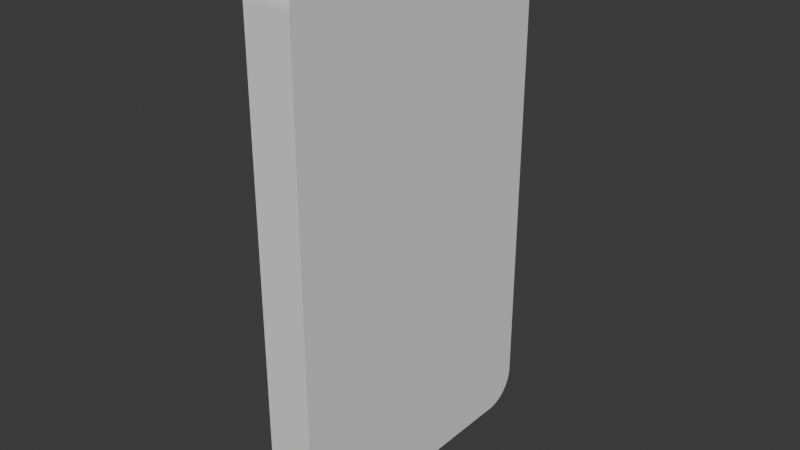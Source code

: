 # Source: Phone.blend  (saved by Blender 4.0.36; exported with 4.5.12 LTS)
import bpy
from mathutils import Matrix  # noqa: F401  (used for matrix-valued properties, if any)

bpy.ops.wm.read_factory_settings(use_empty=True)
scene = bpy.context.scene
scene.name = 'Scene'

# ---- collections
col_collection = bpy.data.collections.new('Collection'); scene.collection.children.link(col_collection)

# ---- world
world_world = bpy.data.worlds.new('World'); scene.world = world_world
world_world.use_nodes = True; world_world.node_tree.nodes.clear()
_N = world_world.node_tree.nodes; _L = world_world.node_tree.links
n0 = _N.new('ShaderNodeOutputWorld'); n0.name = 'World Output'; n0.location = (300, 300)
n1 = _N.new('ShaderNodeBackground'); n1.name = 'Background'; n1.location = (10, 300)
n1.inputs[0].default_value = (0.05088, 0.05088, 0.05088, 1.0)
_L.new(n1.outputs[0], n0.inputs[0])
n0.is_active_output = True
world_world.color = (0.05088, 0.05088, 0.05088)
world_world.use_sun_shadow = False
world_world.sun_shadow_jitter_overblur = 0.0

# ---- meshes
me_phone = bpy.data.meshes.new('phone')
me_phone.from_pydata([(0.08688, 0.5612, 2.458), (0.08688, 0.4384, 2.581), (0.08688, 0.5612, 2.462), (0.08688, 0.561, 2.466), (0.08688, 0.5607, 2.47), (0.08688, 0.5603, 2.474), (0.08688, 0.5597, 2.477), (0.08688, 0.5591, 2.481), (0.08688, 0.5583, 2.485), (0.08688, 0.5574, 2.489), (0.08688, 0.5564, 2.493), (0.08688, 0.5552, 2.496), (0.08688, 0.554, 2.5), (0.08688, 0.5526, 2.503), (0.08688, 0.5511, 2.507), (0.08688, 0.5495, 2.511), (0.08688, 0.5478, 2.514), (0.08688, 0.546, 2.517), (0.08688, 0.5441, 2.521), (0.08688, 0.5421, 2.524), (0.08688, 0.54, 2.527), (0.08688, 0.5378, 2.53), (0.08688, 0.5355, 2.534), (0.08688, 0.5331, 2.537), (0.08688, 0.5305, 2.539), (0.08688, 0.528, 2.542), (0.08688, 0.5253, 2.545), (0.08688, 0.5225, 2.548), (0.08688, 0.5196, 2.55), (0.08688, 0.5167, 2.553), (0.08688, 0.5137, 2.555), (0.08688, 0.5106, 2.558), (0.08688, 0.5075, 2.56), (0.08688, 0.5042, 2.562), (0.08688, 0.5009, 2.564), (0.08688, 0.4976, 2.566), (0.08688, 0.4942, 2.568), (0.08688, 0.4907, 2.569), (0.08688, 0.4872, 2.571), (0.08688, 0.4836, 2.572), (0.08688, 0.48, 2.574), (0.08688, 0.4764, 2.575), (0.08688, 0.4727, 2.576), (0.08688, 0.469, 2.577), (0.08688, 0.4652, 2.578), (0.08688, 0.4614, 2.579), (0.08688, 0.4576, 2.58), (0.08688, 0.4538, 2.58), (0.08688, 0.45, 2.581), (0.08688, 0.4461, 2.581), (0.08688, 0.4423, 2.581), (-0.08688, 0.4384, 2.581), (-0.08688, 0.5612, 2.458), (-0.08688, 0.4423, 2.581), (-0.08688, 0.4461, 2.581), (-0.08688, 0.45, 2.581), (-0.08688, 0.4538, 2.58), (-0.08688, 0.4576, 2.58), (-0.08688, 0.4614, 2.579), (-0.08688, 0.4652, 2.578), (-0.08688, 0.469, 2.577), (-0.08688, 0.4727, 2.576), (-0.08688, 0.4764, 2.575), (-0.08688, 0.48, 2.574), (-0.08688, 0.4836, 2.572), (-0.08688, 0.4872, 2.571), (-0.08688, 0.4907, 2.569), (-0.08688, 0.4942, 2.568), (-0.08688, 0.4976, 2.566), (-0.08688, 0.5009, 2.564), (-0.08688, 0.5042, 2.562), (-0.08688, 0.5075, 2.56), (-0.08688, 0.5106, 2.558), (-0.08688, 0.5137, 2.555), (-0.08688, 0.5167, 2.553), (-0.08688, 0.5196, 2.55), (-0.08688, 0.5225, 2.548), (-0.08688, 0.5253, 2.545), (-0.08688, 0.528, 2.542), (-0.08688, 0.5305, 2.539), (-0.08688, 0.5331, 2.537), (-0.08688, 0.5355, 2.534), (-0.08688, 0.5378, 2.53), (-0.08688, 0.54, 2.527), (-0.08688, 0.5421, 2.524), (-0.08688, 0.5441, 2.521), (-0.08688, 0.546, 2.517), (-0.08688, 0.5478, 2.514), (-0.08688, 0.5495, 2.511), (-0.08688, 0.5511, 2.507), (-0.08688, 0.5526, 2.503), (-0.08688, 0.554, 2.5), (-0.08688, 0.5552, 2.496), (-0.08688, 0.5564, 2.493), (-0.08688, 0.5574, 2.489), (-0.08688, 0.5583, 2.485), (-0.08688, 0.5591, 2.481), (-0.08688, 0.5597, 2.477), (-0.08688, 0.5603, 2.474), (-0.08688, 0.5607, 2.47), (-0.08688, 0.561, 2.466), (-0.08688, 0.5612, 2.462), (0.08688, -0.4401, 2.581), (0.08688, -0.5612, 2.46), (0.08688, -0.4439, 2.581), (0.08688, -0.4477, 2.581), (0.08688, -0.4515, 2.581), (0.08688, -0.4553, 2.58), (0.08688, -0.459, 2.58), (0.08688, -0.4628, 2.579), (0.08688, -0.4665, 2.578), (0.08688, -0.4702, 2.577), (0.08688, -0.4739, 2.576), (0.08688, -0.4775, 2.575), (0.08688, -0.4811, 2.574), (0.08688, -0.4847, 2.573), (0.08688, -0.4882, 2.571), (0.08688, -0.4917, 2.57), (0.08688, -0.4951, 2.568), (0.08688, -0.4985, 2.566), (0.08688, -0.5018, 2.564), (0.08688, -0.505, 2.562), (0.08688, -0.5082, 2.56), (0.08688, -0.5113, 2.558), (0.08688, -0.5143, 2.556), (0.08688, -0.5173, 2.553), (0.08688, -0.5202, 2.551), (0.08688, -0.523, 2.548), (0.08688, -0.5258, 2.546), (0.08688, -0.5284, 2.543), (0.08688, -0.531, 2.54), (0.08688, -0.5334, 2.537), (0.08688, -0.5358, 2.534), (0.08688, -0.5381, 2.531), (0.08688, -0.5403, 2.528), (0.08688, -0.5424, 2.525), (0.08688, -0.5444, 2.522), (0.08688, -0.5462, 2.518), (0.08688, -0.548, 2.515), (0.08688, -0.5497, 2.512), (0.08688, -0.5513, 2.508), (0.08688, -0.5527, 2.505), (0.08688, -0.5541, 2.501), (0.08688, -0.5553, 2.497), (0.08688, -0.5564, 2.494), (0.08688, -0.5574, 2.49), (0.08688, -0.5583, 2.486), (0.08688, -0.5591, 2.483), (0.08688, -0.5597, 2.479), (0.08688, -0.5603, 2.475), (0.08688, -0.5607, 2.471), (0.08688, -0.561, 2.468), (0.08688, -0.5612, 2.464), (-0.08688, -0.5612, 2.46), (-0.08688, -0.4401, 2.581), (-0.08688, -0.5612, 2.464), (-0.08688, -0.561, 2.468), (-0.08688, -0.5607, 2.471), (-0.08688, -0.5603, 2.475), (-0.08688, -0.5597, 2.479), (-0.08688, -0.5591, 2.483), (-0.08688, -0.5583, 2.486), (-0.08688, -0.5574, 2.49), (-0.08688, -0.5564, 2.494), (-0.08688, -0.5553, 2.497), (-0.08688, -0.5541, 2.501), (-0.08688, -0.5527, 2.505), (-0.08688, -0.5513, 2.508), (-0.08688, -0.5497, 2.512), (-0.08688, -0.548, 2.515), (-0.08688, -0.5462, 2.518), (-0.08688, -0.5444, 2.522), (-0.08688, -0.5424, 2.525), (-0.08688, -0.5403, 2.528), (-0.08688, -0.5381, 2.531), (-0.08688, -0.5358, 2.534), (-0.08688, -0.5334, 2.537), (-0.08688, -0.531, 2.54), (-0.08688, -0.5284, 2.543), (-0.08688, -0.5258, 2.546), (-0.08688, -0.523, 2.548), (-0.08688, -0.5202, 2.551), (-0.08688, -0.5173, 2.553), (-0.08688, -0.5143, 2.556), (-0.08688, -0.5113, 2.558), (-0.08688, -0.5082, 2.56), (-0.08688, -0.505, 2.562), (-0.08688, -0.5018, 2.564), (-0.08688, -0.4985, 2.566), (-0.08688, -0.4951, 2.568), (-0.08688, -0.4917, 2.57), (-0.08688, -0.4882, 2.571), (-0.08688, -0.4847, 2.573), (-0.08688, -0.4811, 2.574), (-0.08688, -0.4775, 2.575), (-0.08688, -0.4739, 2.576), (-0.08688, -0.4702, 2.577), (-0.08688, -0.4665, 2.578), (-0.08688, -0.4628, 2.579), (-0.08688, -0.459, 2.58), (-0.08688, -0.4553, 2.58), (-0.08688, -0.4515, 2.581), (-0.08688, -0.4477, 2.581), (-0.08688, -0.4439, 2.581), (0.08688, 0.4369, 0.6444), (0.08688, 0.5612, 0.7688), (0.08688, 0.4408, 0.6445), (0.08688, 0.4447, 0.6446), (0.08688, 0.4486, 0.6449), (0.08688, 0.4524, 0.6454), (0.08688, 0.4563, 0.6459), (0.08688, 0.4602, 0.6466), (0.08688, 0.464, 0.6474), (0.08688, 0.4678, 0.6483), (0.08688, 0.4716, 0.6493), (0.08688, 0.4753, 0.6505), (0.08688, 0.479, 0.6517), (0.08688, 0.4826, 0.6531), (0.08688, 0.4863, 0.6546), (0.08688, 0.4898, 0.6562), (0.08688, 0.4933, 0.658), (0.08688, 0.4968, 0.6598), (0.08688, 0.5002, 0.6617), (0.08688, 0.5035, 0.6638), (0.08688, 0.5068, 0.6659), (0.08688, 0.51, 0.6681), (0.08688, 0.5131, 0.6705), (0.08688, 0.5161, 0.6729), (0.08688, 0.5191, 0.6755), (0.08688, 0.522, 0.6781), (0.08688, 0.5248, 0.6808), (0.08688, 0.5275, 0.6836), (0.08688, 0.5302, 0.6865), (0.08688, 0.5327, 0.6895), (0.08688, 0.5351, 0.6925), (0.08688, 0.5375, 0.6957), (0.08688, 0.5397, 0.6989), (0.08688, 0.5419, 0.7021), (0.08688, 0.5439, 0.7055), (0.08688, 0.5458, 0.7089), (0.08688, 0.5477, 0.7123), (0.08688, 0.5494, 0.7158), (0.08688, 0.551, 0.7194), (0.08688, 0.5525, 0.723), (0.08688, 0.5539, 0.7266), (0.08688, 0.5551, 0.7303), (0.08688, 0.5563, 0.7341), (0.08688, 0.5573, 0.7378), (0.08688, 0.5582, 0.7416), (0.08688, 0.559, 0.7455), (0.08688, 0.5597, 0.7493), (0.08688, 0.5603, 0.7532), (0.08688, 0.5607, 0.7571), (0.08688, 0.561, 0.761), (0.08688, 0.5612, 0.7649), (-0.08688, 0.5612, 0.7688), (-0.08688, 0.4369, 0.6444), (-0.08688, 0.5612, 0.7649), (-0.08688, 0.561, 0.761), (-0.08688, 0.5607, 0.7571), (-0.08688, 0.5603, 0.7532), (-0.08688, 0.5597, 0.7493), (-0.08688, 0.559, 0.7455), (-0.08688, 0.5582, 0.7416), (-0.08688, 0.5573, 0.7378), (-0.08688, 0.5563, 0.7341), (-0.08688, 0.5551, 0.7303), (-0.08688, 0.5539, 0.7266), (-0.08688, 0.5525, 0.723), (-0.08688, 0.551, 0.7194), (-0.08688, 0.5494, 0.7158), (-0.08688, 0.5477, 0.7123), (-0.08688, 0.5458, 0.7089), (-0.08688, 0.5439, 0.7055), (-0.08688, 0.5419, 0.7021), (-0.08688, 0.5397, 0.6989), (-0.08688, 0.5375, 0.6957), (-0.08688, 0.5351, 0.6925), (-0.08688, 0.5327, 0.6895), (-0.08688, 0.5302, 0.6865), (-0.08688, 0.5275, 0.6836), (-0.08688, 0.5248, 0.6808), (-0.08688, 0.522, 0.6781), (-0.08688, 0.5191, 0.6755), (-0.08688, 0.5161, 0.6729), (-0.08688, 0.5131, 0.6705), (-0.08688, 0.51, 0.6681), (-0.08688, 0.5068, 0.6659), (-0.08688, 0.5035, 0.6638), (-0.08688, 0.5002, 0.6617), (-0.08688, 0.4968, 0.6598), (-0.08688, 0.4933, 0.658), (-0.08688, 0.4898, 0.6562), (-0.08688, 0.4863, 0.6546), (-0.08688, 0.4826, 0.6531), (-0.08688, 0.479, 0.6517), (-0.08688, 0.4753, 0.6505), (-0.08688, 0.4716, 0.6493), (-0.08688, 0.4678, 0.6483), (-0.08688, 0.464, 0.6474), (-0.08688, 0.4602, 0.6466), (-0.08688, 0.4563, 0.6459), (-0.08688, 0.4524, 0.6454), (-0.08688, 0.4486, 0.6449), (-0.08688, 0.4447, 0.6446), (-0.08688, 0.4408, 0.6445), (0.08688, -0.5612, 0.7605), (0.08688, -0.4451, 0.6444), (0.08688, -0.5612, 0.7569), (0.08688, -0.561, 0.7532), (0.08688, -0.5607, 0.7496), (0.08688, -0.5603, 0.746), (0.08688, -0.5598, 0.7423), (0.08688, -0.5592, 0.7387), (0.08688, -0.5584, 0.7352), (0.08688, -0.5576, 0.7316), (0.08688, -0.5566, 0.7281), (0.08688, -0.5555, 0.7246), (0.08688, -0.5544, 0.7212), (0.08688, -0.5531, 0.7178), (0.08688, -0.5517, 0.7144), (0.08688, -0.5502, 0.7111), (0.08688, -0.5486, 0.7078), (0.08688, -0.5469, 0.7046), (0.08688, -0.5451, 0.7014), (0.08688, -0.5432, 0.6983), (0.08688, -0.5412, 0.6952), (0.08688, -0.5391, 0.6923), (0.08688, -0.5369, 0.6893), (0.08688, -0.5346, 0.6865), (0.08688, -0.5322, 0.6837), (0.08688, -0.5298, 0.681), (0.08688, -0.5272, 0.6784), (0.08688, -0.5246, 0.6759), (0.08688, -0.5219, 0.6734), (0.08688, -0.5191, 0.671), (0.08688, -0.5163, 0.6688), (0.08688, -0.5134, 0.6666), (0.08688, -0.5104, 0.6645), (0.08688, -0.5073, 0.6625), (0.08688, -0.5042, 0.6606), (0.08688, -0.5011, 0.6588), (0.08688, -0.4978, 0.6571), (0.08688, -0.4946, 0.6554), (0.08688, -0.4912, 0.6539), (0.08688, -0.4879, 0.6525), (0.08688, -0.4845, 0.6513), (0.08688, -0.481, 0.6501), (0.08688, -0.4775, 0.649), (0.08688, -0.474, 0.648), (0.08688, -0.4705, 0.6472), (0.08688, -0.4669, 0.6465), (0.08688, -0.4633, 0.6458), (0.08688, -0.4597, 0.6453), (0.08688, -0.4561, 0.6449), (0.08688, -0.4524, 0.6446), (0.08688, -0.4488, 0.6445), (-0.08688, -0.4451, 0.6444), (-0.08688, -0.5612, 0.7605), (-0.08688, -0.4488, 0.6445), (-0.08688, -0.4524, 0.6446), (-0.08688, -0.4561, 0.6449), (-0.08688, -0.4597, 0.6453), (-0.08688, -0.4633, 0.6458), (-0.08688, -0.4669, 0.6465), (-0.08688, -0.4705, 0.6472), (-0.08688, -0.474, 0.648), (-0.08688, -0.4775, 0.649), (-0.08688, -0.481, 0.6501), (-0.08688, -0.4845, 0.6513), (-0.08688, -0.4879, 0.6525), (-0.08688, -0.4912, 0.6539), (-0.08688, -0.4946, 0.6554), (-0.08688, -0.4978, 0.6571), (-0.08688, -0.5011, 0.6588), (-0.08688, -0.5042, 0.6606), (-0.08688, -0.5073, 0.6625), (-0.08688, -0.5104, 0.6645), (-0.08688, -0.5134, 0.6666), (-0.08688, -0.5163, 0.6688), (-0.08688, -0.5191, 0.671), (-0.08688, -0.5219, 0.6734), (-0.08688, -0.5246, 0.6759), (-0.08688, -0.5272, 0.6784), (-0.08688, -0.5298, 0.681), (-0.08688, -0.5322, 0.6837), (-0.08688, -0.5346, 0.6865), (-0.08688, -0.5369, 0.6893), (-0.08688, -0.5391, 0.6923), (-0.08688, -0.5412, 0.6952), (-0.08688, -0.5432, 0.6983), (-0.08688, -0.5451, 0.7014), (-0.08688, -0.5469, 0.7046), (-0.08688, -0.5486, 0.7078), (-0.08688, -0.5502, 0.7111), (-0.08688, -0.5517, 0.7144), (-0.08688, -0.5531, 0.7178), (-0.08688, -0.5544, 0.7212), (-0.08688, -0.5555, 0.7246), (-0.08688, -0.5566, 0.7281), (-0.08688, -0.5576, 0.7316), (-0.08688, -0.5584, 0.7352), (-0.08688, -0.5592, 0.7387), (-0.08688, -0.5598, 0.7423), (-0.08688, -0.5603, 0.746), (-0.08688, -0.5607, 0.7496), (-0.08688, -0.561, 0.7532), (-0.08688, -0.5612, 0.7569)], [], [(1, 51, 154, 102), (357, 359, 360, 361, 362, 363, 364, 365, 366, 367, 368, 369, 370, 371, 372, 373, 374, 375, 376, 377, 378, 379, 380, 381, 382, 383, 384, 385, 386, 387, 388, 389, 390, 391, 392, 393, 394, 395, 396, 397, 398, 399, 400, 401, 402, 403, 404, 405, 406, 407, 358, 153, 155, 156, 157, 158, 159, 160, 161, 162, 163, 164, 165, 166, 167, 168, 169, 170, 171, 172, 173, 174, 175, 176, 177, 178, 179, 180, 181, 182, 183, 184, 185, 186, 187, 188, 189, 190, 191, 192, 193, 194, 195, 196, 197, 198, 199, 200, 201, 202, 203, 154, 51, 53, 54, 55, 56, 57, 58, 59, 60, 61, 62, 63, 64, 65, 66, 67, 68, 69, 70, 71, 72, 73, 74, 75, 76, 77, 78, 79, 80, 81, 82, 83, 84, 85, 86, 87, 88, 89, 90, 91, 92, 93, 94, 95, 96, 97, 98, 99, 100, 101, 52, 255, 257, 258, 259, 260, 261, 262, 263, 264, 265, 266, 267, 268, 269, 270, 271, 272, 273, 274, 275, 276, 277, 278, 279, 280, 281, 282, 283, 284, 285, 286, 287, 288, 289, 290, 291, 292, 293, 294, 295, 296, 297, 298, 299, 300, 301, 302, 303, 304, 305, 256), (204, 206, 207, 208, 209, 210, 211, 212, 213, 214, 215, 216, 217, 218, 219, 220, 221, 222, 223, 224, 225, 226, 227, 228, 229, 230, 231, 232, 233, 234, 235, 236, 237, 238, 239, 240, 241, 242, 243, 244, 245, 246, 247, 248, 249, 250, 251, 252, 253, 254, 205, 0, 2, 3, 4, 5, 6, 7, 8, 9, 10, 11, 12, 13, 14, 15, 16, 17, 18, 19, 20, 21, 22, 23, 24, 25, 26, 27, 28, 29, 30, 31, 32, 33, 34, 35, 36, 37, 38, 39, 40, 41, 42, 43, 44, 45, 46, 47, 48, 49, 50, 1, 102, 104, 105, 106, 107, 108, 109, 110, 111, 112, 113, 114, 115, 116, 117, 118, 119, 120, 121, 122, 123, 124, 125, 126, 127, 128, 129, 130, 131, 132, 133, 134, 135, 136, 137, 138, 139, 140, 141, 142, 143, 144, 145, 146, 147, 148, 149, 150, 151, 152, 103, 306, 308, 309, 310, 311, 312, 313, 314, 315, 316, 317, 318, 319, 320, 321, 322, 323, 324, 325, 326, 327, 328, 329, 330, 331, 332, 333, 334, 335, 336, 337, 338, 339, 340, 341, 342, 343, 344, 345, 346, 347, 348, 349, 350, 351, 352, 353, 354, 355, 356, 307), (51, 1, 50, 53), (53, 50, 49, 54), (54, 49, 48, 55), (55, 48, 47, 56), (56, 47, 46, 57), (57, 46, 45, 58), (58, 45, 44, 59), (59, 44, 43, 60), (60, 43, 42, 61), (61, 42, 41, 62), (62, 41, 40, 63), (63, 40, 39, 64), (64, 39, 38, 65), (65, 38, 37, 66), (66, 37, 36, 67), (67, 36, 35, 68), (68, 35, 34, 69), (69, 34, 33, 70), (70, 33, 32, 71), (71, 32, 31, 72), (72, 31, 30, 73), (73, 30, 29, 74), (74, 29, 28, 75), (75, 28, 27, 76), (76, 27, 26, 77), (77, 26, 25, 78), (78, 25, 24, 79), (79, 24, 23, 80), (80, 23, 22, 81), (81, 22, 21, 82), (82, 21, 20, 83), (83, 20, 19, 84), (84, 19, 18, 85), (85, 18, 17, 86), (86, 17, 16, 87), (87, 16, 15, 88), (88, 15, 14, 89), (89, 14, 13, 90), (90, 13, 12, 91), (91, 12, 11, 92), (92, 11, 10, 93), (93, 10, 9, 94), (94, 9, 8, 95), (95, 8, 7, 96), (96, 7, 6, 97), (97, 6, 5, 98), (98, 5, 4, 99), (99, 4, 3, 100), (100, 3, 2, 101), (101, 2, 0, 52), (306, 103, 153, 358), (102, 154, 203, 104), (104, 203, 202, 105), (105, 202, 201, 106), (106, 201, 200, 107), (107, 200, 199, 108), (108, 199, 198, 109), (109, 198, 197, 110), (110, 197, 196, 111), (111, 196, 195, 112), (112, 195, 194, 113), (113, 194, 193, 114), (114, 193, 192, 115), (115, 192, 191, 116), (116, 191, 190, 117), (117, 190, 189, 118), (118, 189, 188, 119), (119, 188, 187, 120), (120, 187, 186, 121), (121, 186, 185, 122), (122, 185, 184, 123), (123, 184, 183, 124), (124, 183, 182, 125), (125, 182, 181, 126), (126, 181, 180, 127), (127, 180, 179, 128), (128, 179, 178, 129), (129, 178, 177, 130), (130, 177, 176, 131), (131, 176, 175, 132), (132, 175, 174, 133), (133, 174, 173, 134), (134, 173, 172, 135), (135, 172, 171, 136), (136, 171, 170, 137), (137, 170, 169, 138), (138, 169, 168, 139), (139, 168, 167, 140), (140, 167, 166, 141), (141, 166, 165, 142), (142, 165, 164, 143), (143, 164, 163, 144), (144, 163, 162, 145), (145, 162, 161, 146), (146, 161, 160, 147), (147, 160, 159, 148), (148, 159, 158, 149), (149, 158, 157, 150), (150, 157, 156, 151), (151, 156, 155, 152), (152, 155, 153, 103), (204, 256, 305, 206), (206, 305, 304, 207), (207, 304, 303, 208), (208, 303, 302, 209), (209, 302, 301, 210), (210, 301, 300, 211), (211, 300, 299, 212), (212, 299, 298, 213), (213, 298, 297, 214), (214, 297, 296, 215), (215, 296, 295, 216), (216, 295, 294, 217), (217, 294, 293, 218), (218, 293, 292, 219), (219, 292, 291, 220), (220, 291, 290, 221), (221, 290, 289, 222), (222, 289, 288, 223), (223, 288, 287, 224), (224, 287, 286, 225), (225, 286, 285, 226), (226, 285, 284, 227), (227, 284, 283, 228), (228, 283, 282, 229), (229, 282, 281, 230), (230, 281, 280, 231), (231, 280, 279, 232), (232, 279, 278, 233), (233, 278, 277, 234), (234, 277, 276, 235), (235, 276, 275, 236), (236, 275, 274, 237), (237, 274, 273, 238), (238, 273, 272, 239), (239, 272, 271, 240), (240, 271, 270, 241), (241, 270, 269, 242), (242, 269, 268, 243), (243, 268, 267, 244), (244, 267, 266, 245), (245, 266, 265, 246), (246, 265, 264, 247), (247, 264, 263, 248), (248, 263, 262, 249), (249, 262, 261, 250), (250, 261, 260, 251), (251, 260, 259, 252), (252, 259, 258, 253), (253, 258, 257, 254), (254, 257, 255, 205), (255, 52, 0, 205), (357, 307, 356, 359), (359, 356, 355, 360), (360, 355, 354, 361), (361, 354, 353, 362), (362, 353, 352, 363), (363, 352, 351, 364), (364, 351, 350, 365), (365, 350, 349, 366), (366, 349, 348, 367), (367, 348, 347, 368), (368, 347, 346, 369), (369, 346, 345, 370), (370, 345, 344, 371), (371, 344, 343, 372), (372, 343, 342, 373), (373, 342, 341, 374), (374, 341, 340, 375), (375, 340, 339, 376), (376, 339, 338, 377), (377, 338, 337, 378), (378, 337, 336, 379), (379, 336, 335, 380), (380, 335, 334, 381), (381, 334, 333, 382), (382, 333, 332, 383), (383, 332, 331, 384), (384, 331, 330, 385), (385, 330, 329, 386), (386, 329, 328, 387), (387, 328, 327, 388), (388, 327, 326, 389), (389, 326, 325, 390), (390, 325, 324, 391), (391, 324, 323, 392), (392, 323, 322, 393), (393, 322, 321, 394), (394, 321, 320, 395), (395, 320, 319, 396), (396, 319, 318, 397), (397, 318, 317, 398), (398, 317, 316, 399), (399, 316, 315, 400), (400, 315, 314, 401), (401, 314, 313, 402), (402, 313, 312, 403), (403, 312, 311, 404), (404, 311, 310, 405), (405, 310, 309, 406), (406, 309, 308, 407), (407, 308, 306, 358), (256, 204, 307, 357)])
_uv = me_phone.uv_layers.new(name='UVMap')
_uv.uv.foreach_set('vector', [0.625, 0.5273, 0.875, 0.5273, 0.875, 0.723, 0.625, 0.723, 0.375, 0.02586, 0.375, 0.02505, 0.375, 0.02424, 0.3751, 0.02343, 0.3751, 0.02262, 0.3752, 0.02181, 0.3753, 0.02101, 0.3754, 0.02022, 0.3755, 0.01943, 0.3756, 0.01865, 0.3757, 0.01787, 0.3759, 0.0171, 0.3761, 0.01634, 0.3762, 0.01559, 0.3764, 0.01485, 0.3766, 0.01412, 0.3769, 0.0134, 0.3771, 0.0127, 0.3773, 0.012, 0.3776, 0.01132, 0.3779, 0.01066, 0.3781, 0.01001, 0.3784, 0.009376, 0.3787, 0.008759, 0.3791, 0.008158, 0.3794, 0.007574, 0.3797, 0.007009, 0.3801, 0.006462, 0.3804, 0.005935, 0.3808, 0.005427, 0.3812, 0.004939, 0.3816, 0.004472, 0.382, 0.004026, 0.3824, 0.003601, 0.3828, 0.003199, 0.3832, 0.002819, 0.3836, 0.002461, 0.384, 0.002127, 0.3845, 0.001816, 0.3849, 0.001529, 0.3854, 0.001266, 0.3858, 0.001027, 0.3863, 0.0008125, 0.3867, 0.0006228, 0.3872, 0.0004581, 0.3876, 0.0003184, 0.3881, 0.0002039, 0.3886, 0.0001148, 0.389, 5.104e-05, 0.3895, 1.277e-05, 0.39, 0.0, 0.6094, 0.0, 0.6099, 1.333e-05, 0.6103, 5.325e-05, 0.6108, 0.0001197, 0.6113, 0.0002128, 0.6118, 0.0003322, 0.6123, 0.0004779, 0.6128, 0.0006498, 0.6133, 0.0008476, 0.6137, 0.001071, 0.6142, 0.00132, 0.6147, 0.001595, 0.6151, 0.001895, 0.6156, 0.002219, 0.616, 0.002568, 0.6165, 0.002941, 0.6169, 0.003337, 0.6173, 0.003757, 0.6177, 0.0042, 0.6182, 0.004665, 0.6186, 0.005153, 0.6189, 0.005662, 0.6193, 0.006191, 0.6197, 0.006742, 0.6201, 0.007312, 0.6204, 0.007902, 0.6208, 0.008511, 0.6211, 0.009138, 0.6214, 0.009782, 0.6217, 0.01044, 0.622, 0.01112, 0.6223, 0.01181, 0.6226, 0.01252, 0.6228, 0.01325, 0.6231, 0.01398, 0.6233, 0.01473, 0.6235, 0.01549, 0.6237, 0.01626, 0.6239, 0.01705, 0.6241, 0.01784, 0.6242, 0.01864, 0.6244, 0.01945, 0.6245, 0.02027, 0.6246, 0.02109, 0.6247, 0.02192, 0.6248, 0.02276, 0.6249, 0.0236, 0.6249, 0.02444, 0.625, 0.02529, 0.625, 0.02613, 0.625, 0.02698, 0.625, 0.2227, 0.625, 0.2235, 0.625, 0.2244, 0.6249, 0.2252, 0.6249, 0.2261, 0.6248, 0.2269, 0.6247, 0.2278, 0.6246, 0.2286, 0.6245, 0.2295, 0.6244, 0.2303, 0.6242, 0.2311, 0.6241, 0.2319, 0.6239, 0.2327, 0.6237, 0.2335, 0.6235, 0.2343, 0.6233, 0.2351, 0.623, 0.2358, 0.6228, 0.2366, 0.6225, 0.2373, 0.6223, 0.238, 0.622, 0.2387, 0.6217, 0.2394, 0.6214, 0.2401, 0.621, 0.2407, 0.6207, 0.2414, 0.6204, 0.242, 0.62, 0.2426, 0.6196, 0.2432, 0.6193, 0.2437, 0.6189, 0.2443, 0.6185, 0.2448, 0.6181, 0.2453, 0.6176, 0.2457, 0.6172, 0.2462, 0.6168, 0.2466, 0.6163, 0.247, 0.6159, 0.2474, 0.6154, 0.2478, 0.615, 0.2481, 0.6145, 0.2484, 0.614, 0.2487, 0.6136, 0.2489, 0.6131, 0.2491, 0.6126, 0.2493, 0.6121, 0.2495, 0.6116, 0.2497, 0.6111, 0.2498, 0.6106, 0.2499, 0.6101, 0.2499, 0.6096, 0.25, 0.6091, 0.25, 0.3911, 0.25, 0.3906, 0.25, 0.39, 0.2499, 0.3895, 0.2499, 0.389, 0.2498, 0.3885, 0.2497, 0.388, 0.2495, 0.3876, 0.2493, 0.3871, 0.2491, 0.3866, 0.2489, 0.3861, 0.2486, 0.3856, 0.2484, 0.3851, 0.2481, 0.3847, 0.2477, 0.3842, 0.2474, 0.3838, 0.247, 0.3833, 0.2466, 0.3829, 0.2461, 0.3825, 0.2457, 0.382, 0.2452, 0.3816, 0.2447, 0.3812, 0.2442, 0.3808, 0.2436, 0.3804, 0.2431, 0.3801, 0.2425, 0.3797, 0.2419, 0.3794, 0.2413, 0.379, 0.2406, 0.3787, 0.24, 0.3784, 0.2393, 0.3781, 0.2386, 0.3778, 0.2379, 0.3775, 0.2371, 0.3772, 0.2364, 0.377, 0.2356, 0.3767, 0.2349, 0.3765, 0.2341, 0.3763, 0.2333, 0.3761, 0.2325, 0.3759, 0.2317, 0.3758, 0.2309, 0.3756, 0.23, 0.3755, 0.2292, 0.3754, 0.2283, 0.3753, 0.2275, 0.3752, 0.2266, 0.3751, 0.2258, 0.3751, 0.2249, 0.375, 0.224, 0.375, 0.2232, 0.375, 0.2223, 0.375, 0.5277, 0.375, 0.5268, 0.375, 0.526, 0.3751, 0.5251, 0.3751, 0.5242, 0.3752, 0.5234, 0.3753, 0.5225, 0.3754, 0.5217, 0.3755, 0.5208, 0.3756, 0.52, 0.3758, 0.5191, 0.3759, 0.5183, 0.3761, 0.5175, 0.3763, 0.5167, 0.3765, 0.5159, 0.3767, 0.5151, 0.377, 0.5144, 0.3772, 0.5136, 0.3775, 0.5129, 0.3778, 0.5121, 0.3781, 0.5114, 0.3784, 0.5107, 0.3787, 0.51, 0.379, 0.5094, 0.3794, 0.5087, 0.3797, 0.5081, 0.3801, 0.5075, 0.3804, 0.5069, 0.3808, 0.5064, 0.3812, 0.5058, 0.3816, 0.5053, 0.382, 0.5048, 0.3825, 0.5043, 0.3829, 0.5039, 0.3833, 0.5034, 0.3838, 0.503, 0.3842, 0.5026, 0.3847, 0.5023, 0.3851, 0.5019, 0.3856, 0.5016, 0.3861, 0.5014, 0.3866, 0.5011, 0.3871, 0.5009, 0.3876, 0.5007, 0.388, 0.5005, 0.3885, 0.5003, 0.389, 0.5002, 0.3895, 0.5001, 0.39, 0.5001, 0.3906, 0.5, 0.3911, 0.5, 0.6091, 0.5, 0.6096, 0.5, 0.6101, 0.5001, 0.6106, 0.5001, 0.6111, 0.5002, 0.6116, 0.5003, 0.6121, 0.5005, 0.6126, 0.5007, 0.6131, 0.5009, 0.6136, 0.5011, 0.614, 0.5013, 0.6145, 0.5016, 0.615, 0.5019, 0.6154, 0.5022, 0.6159, 0.5026, 0.6163, 0.503, 0.6168, 0.5034, 0.6172, 0.5038, 0.6176, 0.5043, 0.6181, 0.5047, 0.6185, 0.5052, 0.6189, 0.5057, 0.6193, 0.5063, 0.6196, 0.5068, 0.62, 0.5074, 0.6204, 0.508, 0.6207, 0.5086, 0.621, 0.5093, 0.6214, 0.5099, 0.6217, 0.5106, 0.622, 0.5113, 0.6223, 0.512, 0.6225, 0.5127, 0.6228, 0.5134, 0.623, 0.5142, 0.6233, 0.5149, 0.6235, 0.5157, 0.6237, 0.5165, 0.6239, 0.5173, 0.6241, 0.5181, 0.6242, 0.5189, 0.6244, 0.5197, 0.6245, 0.5205, 0.6246, 0.5214, 0.6247, 0.5222, 0.6248, 0.5231, 0.6249, 0.5239, 0.6249, 0.5248, 0.625, 0.5256, 0.625, 0.5265, 0.625, 0.5273, 0.625, 0.723, 0.625, 0.7239, 0.625, 0.7247, 0.6249, 0.7256, 0.6249, 0.7264, 0.6248, 0.7272, 0.6247, 0.7281, 0.6246, 0.7289, 0.6245, 0.7297, 0.6244, 0.7305, 0.6242, 0.7314, 0.6241, 0.7322, 0.6239, 0.733, 0.6237, 0.7337, 0.6235, 0.7345, 0.6233, 0.7353, 0.6231, 0.736, 0.6228, 0.7368, 0.6226, 0.7375, 0.6223, 0.7382, 0.622, 0.7389, 0.6217, 0.7396, 0.6214, 0.7402, 0.6211, 0.7409, 0.6208, 0.7415, 0.6204, 0.7421, 0.6201, 0.7427, 0.6197, 0.7433, 0.6193, 0.7438, 0.6189, 0.7443, 0.6186, 0.7448, 0.6182, 0.7453, 0.6177, 0.7458, 0.6173, 0.7462, 0.6169, 0.7467, 0.6165, 0.7471, 0.616, 0.7474, 0.6156, 0.7478, 0.6151, 0.7481, 0.6147, 0.7484, 0.6142, 0.7487, 0.6137, 0.7489, 0.6133, 0.7492, 0.6128, 0.7494, 0.6123, 0.7495, 0.6118, 0.7497, 0.6113, 0.7498, 0.6108, 0.7499, 0.6103, 0.7499, 0.6099, 0.75, 0.6094, 0.75, 0.39, 0.75, 0.3895, 0.75, 0.389, 0.7499, 0.3886, 0.7499, 0.3881, 0.7498, 0.3876, 0.7497, 0.3872, 0.7495, 0.3867, 0.7494, 0.3863, 0.7492, 0.3858, 0.749, 0.3854, 0.7487, 0.3849, 0.7485, 0.3845, 0.7482, 0.384, 0.7479, 0.3836, 0.7475, 0.3832, 0.7472, 0.3828, 0.7468, 0.3824, 0.7464, 0.382, 0.746, 0.3816, 0.7455, 0.3812, 0.7451, 0.3808, 0.7446, 0.3804, 0.7441, 0.3801, 0.7435, 0.3797, 0.743, 0.3794, 0.7424, 0.3791, 0.7418, 0.3787, 0.7412, 0.3784, 0.7406, 0.3781, 0.74, 0.3779, 0.7393, 0.3776, 0.7387, 0.3773, 0.738, 0.3771, 0.7373, 0.3769, 0.7366, 0.3766, 0.7359, 0.3764, 0.7352, 0.3762, 0.7344, 0.3761, 0.7337, 0.3759, 0.7329, 0.3757, 0.7321, 0.3756, 0.7314, 0.3755, 0.7306, 0.3754, 0.7298, 0.3753, 0.729, 0.3752, 0.7282, 0.3751, 0.7274, 0.3751, 0.7266, 0.375, 0.7258, 0.375, 0.725, 0.375, 0.7241, 0.875, 0.5273, 0.625, 0.5273, 0.625, 0.5265, 0.875, 0.5265, 0.875, 0.5265, 0.625, 0.5265, 0.625, 0.5256, 0.875, 0.5256, 0.875, 0.5256, 0.625, 0.5256, 0.625, 0.5248, 0.875, 0.5248, 0.875, 0.5248, 0.625, 0.5248, 0.625, 0.5239, 0.875, 0.5239, 0.875, 0.5239, 0.625, 0.5239, 0.625, 0.5231, 0.875, 0.5231, 0.875, 0.5231, 0.625, 0.5231, 0.625, 0.5222, 0.875, 0.5222, 0.875, 0.5222, 0.625, 0.5222, 0.625, 0.5214, 0.875, 0.5214, 0.875, 0.5214, 0.625, 0.5214, 0.625, 0.5205, 0.875, 0.5205, 0.875, 0.5205, 0.625, 0.5205, 0.625, 0.5197, 0.875, 0.5197, 0.875, 0.5197, 0.625, 0.5197, 0.625, 0.5189, 0.875, 0.5189, 0.875, 0.5189, 0.625, 0.5189, 0.625, 0.5181, 0.875, 0.5181, 0.875, 0.5181, 0.625, 0.5181, 0.625, 0.5173, 0.875, 0.5173, 0.875, 0.5173, 0.625, 0.5173, 0.625, 0.5165, 0.875, 0.5165, 0.875, 0.5165, 0.625, 0.5165, 0.625, 0.5157, 0.875, 0.5157, 0.875, 0.5157, 0.625, 0.5157, 0.625, 0.5149, 0.875, 0.5149, 0.875, 0.5149, 0.625, 0.5149, 0.625, 0.5142, 0.875, 0.5142, 0.875, 0.5142, 0.625, 0.5142, 0.625, 0.5134, 0.875, 0.5134, 0.875, 0.5134, 0.625, 0.5134, 0.625, 0.5127, 0.875, 0.5127, 0.875, 0.5127, 0.625, 0.5127, 0.625, 0.512, 0.875, 0.512, 0.875, 0.512, 0.625, 0.512, 0.625, 0.5113, 0.875, 0.5113, 0.875, 0.5113, 0.625, 0.5113, 0.625, 0.5106, 0.875, 0.5106, 0.875, 0.5106, 0.625, 0.5106, 0.625, 0.5099, 0.875, 0.5099, 0.875, 0.5099, 0.625, 0.5099, 0.625, 0.5093, 0.875, 0.5093, 0.875, 0.5093, 0.625, 0.5093, 0.625, 0.5086, 0.875, 0.5086, 0.875, 0.5086, 0.625, 0.5086, 0.625, 0.5, 0.875, 0.5, 0.625, 0.25, 0.625, 0.5, 0.62, 0.5, 0.62, 0.25, 0.62, 0.25, 0.62, 0.5, 0.6196, 0.5, 0.6196, 0.25, 0.6196, 0.25, 0.6196, 0.5, 0.6193, 0.5, 0.6193, 0.25, 0.6193, 0.25, 0.6193, 0.5, 0.6189, 0.5, 0.6189, 0.25, 0.6189, 0.25, 0.6189, 0.5, 0.6185, 0.5, 0.6185, 0.25, 0.6185, 0.25, 0.6185, 0.5, 0.6181, 0.5, 0.6181, 0.25, 0.6181, 0.25, 0.6181, 0.5, 0.6176, 0.5, 0.6176, 0.25, 0.6176, 0.25, 0.6176, 0.5, 0.6172, 0.5, 0.6172, 0.25, 0.6172, 0.25, 0.6172, 0.5, 0.6168, 0.5, 0.6168, 0.25, 0.6168, 0.25, 0.6168, 0.5, 0.6163, 0.5, 0.6163, 0.25, 0.6163, 0.25, 0.6163, 0.5, 0.6159, 0.5, 0.6159, 0.25, 0.6159, 0.25, 0.6159, 0.5, 0.6154, 0.5, 0.6154, 0.25, 0.6154, 0.25, 0.6154, 0.5, 0.615, 0.5, 0.615, 0.25, 0.615, 0.25, 0.615, 0.5, 0.6145, 0.5, 0.6145, 0.25, 0.6145, 0.25, 0.6145, 0.5, 0.614, 0.5, 0.614, 0.25, 0.614, 0.25, 0.614, 0.5, 0.6136, 0.5, 0.6136, 0.25, 0.6136, 0.25, 0.6136, 0.5, 0.6131, 0.5, 0.6131, 0.25, 0.6131, 0.25, 0.6131, 0.5, 0.6126, 0.5, 0.6126, 0.25, 0.6126, 0.25, 0.6126, 0.5, 0.6121, 0.5, 0.6121, 0.25, 0.6121, 0.25, 0.6121, 0.5, 0.6116, 0.5, 0.6116, 0.25, 0.6116, 0.25, 0.6116, 0.5, 0.6111, 0.5, 0.6111, 0.25, 0.6111, 0.25, 0.6111, 0.5, 0.6106, 0.5, 0.6106, 0.25, 0.6106, 0.25, 0.6106, 0.5, 0.6101, 0.5, 0.6101, 0.25, 0.6101, 0.25, 0.6101, 0.5, 0.6096, 0.5, 0.6096, 0.25, 0.6096, 0.25, 0.6096, 0.5, 0.6091, 0.5, 0.6091, 0.25, 0.39, 0.75, 0.6094, 0.75, 0.6094, 1.0, 0.39, 1.0, 0.625, 0.723, 0.875, 0.723, 0.875, 0.7239, 0.625, 0.7239, 0.625, 0.7239, 0.875, 0.7239, 0.875, 0.7247, 0.625, 0.7247, 0.625, 0.7247, 0.875, 0.7247, 0.875, 0.7256, 0.625, 0.7256, 0.625, 0.7256, 0.875, 0.7256, 0.875, 0.7264, 0.625, 0.7264, 0.625, 0.7264, 0.875, 0.7264, 0.875, 0.7272, 0.625, 0.7272, 0.625, 0.7272, 0.875, 0.7272, 0.875, 0.7281, 0.625, 0.7281, 0.625, 0.7281, 0.875, 0.7281, 0.875, 0.7289, 0.625, 0.7289, 0.625, 0.7289, 0.875, 0.7289, 0.875, 0.7297, 0.625, 0.7297, 0.625, 0.7297, 0.875, 0.7297, 0.875, 0.7305, 0.625, 0.7305, 0.625, 0.7305, 0.875, 0.7305, 0.875, 0.7314, 0.625, 0.7314, 0.625, 0.7314, 0.875, 0.7314, 0.875, 0.7322, 0.625, 0.7322, 0.625, 0.7322, 0.875, 0.7322, 0.875, 0.733, 0.625, 0.733, 0.625, 0.733, 0.875, 0.733, 0.875, 0.7337, 0.625, 0.7337, 0.625, 0.7337, 0.875, 0.7337, 0.875, 0.7345, 0.625, 0.7345, 0.625, 0.7345, 0.875, 0.7345, 0.875, 0.7353, 0.625, 0.7353, 0.625, 0.7353, 0.875, 0.7353, 0.875, 0.736, 0.625, 0.736, 0.625, 0.736, 0.875, 0.736, 0.875, 0.7368, 0.625, 0.7368, 0.625, 0.7368, 0.875, 0.7368, 0.875, 0.7375, 0.625, 0.7375, 0.625, 0.7375, 0.875, 0.7375, 0.875, 0.7382, 0.625, 0.7382, 0.625, 0.7382, 0.875, 0.7382, 0.875, 0.7389, 0.625, 0.7389, 0.625, 0.7389, 0.875, 0.7389, 0.875, 0.7396, 0.625, 0.7396, 0.625, 0.7396, 0.875, 0.7396, 0.875, 0.7402, 0.625, 0.7402, 0.625, 0.7402, 0.875, 0.7402, 0.875, 0.7409, 0.625, 0.7409, 0.625, 0.7409, 0.875, 0.7409, 0.875, 0.7415, 0.625, 0.7415, 0.625, 0.7415, 0.875, 0.7415, 0.875, 0.75, 0.625, 0.75, 0.625, 0.75, 0.625, 1.0, 0.6201, 1.0, 0.6201, 0.75, 0.6201, 0.75, 0.6201, 1.0, 0.6197, 1.0, 0.6197, 0.75, 0.6197, 0.75, 0.6197, 1.0, 0.6193, 1.0, 0.6193, 0.75, 0.6193, 0.75, 0.6193, 1.0, 0.6189, 1.0, 0.6189, 0.75, 0.6189, 0.75, 0.6189, 1.0, 0.6186, 1.0, 0.6186, 0.75, 0.6186, 0.75, 0.6186, 1.0, 0.6182, 1.0, 0.6182, 0.75, 0.6182, 0.75, 0.6182, 1.0, 0.6177, 1.0, 0.6177, 0.75, 0.6177, 0.75, 0.6177, 1.0, 0.6173, 1.0, 0.6173, 0.75, 0.6173, 0.75, 0.6173, 1.0, 0.6169, 1.0, 0.6169, 0.75, 0.6169, 0.75, 0.6169, 1.0, 0.6165, 1.0, 0.6165, 0.75, 0.6165, 0.75, 0.6165, 1.0, 0.616, 1.0, 0.616, 0.75, 0.616, 0.75, 0.616, 1.0, 0.6156, 1.0, 0.6156, 0.75, 0.6156, 0.75, 0.6156, 1.0, 0.6151, 1.0, 0.6151, 0.75, 0.6151, 0.75, 0.6151, 1.0, 0.6147, 1.0, 0.6147, 0.75, 0.6147, 0.75, 0.6147, 1.0, 0.6142, 1.0, 0.6142, 0.75, 0.6142, 0.75, 0.6142, 1.0, 0.6137, 1.0, 0.6137, 0.75, 0.6137, 0.75, 0.6137, 1.0, 0.6133, 1.0, 0.6133, 0.75, 0.6133, 0.75, 0.6133, 1.0, 0.6128, 1.0, 0.6128, 0.75, 0.6128, 0.75, 0.6128, 1.0, 0.6123, 1.0, 0.6123, 0.75, 0.6123, 0.75, 0.6123, 1.0, 0.6118, 1.0, 0.6118, 0.75, 0.6118, 0.75, 0.6118, 1.0, 0.6113, 1.0, 0.6113, 0.75, 0.6113, 0.75, 0.6113, 1.0, 0.6108, 1.0, 0.6108, 0.75, 0.6108, 0.75, 0.6108, 1.0, 0.6103, 1.0, 0.6103, 0.75, 0.6103, 0.75, 0.6103, 1.0, 0.6099, 1.0, 0.6099, 0.75, 0.6099, 0.75, 0.6099, 1.0, 0.6094, 1.0, 0.6094, 0.75, 0.375, 0.5277, 0.125, 0.5277, 0.125, 0.5268, 0.375, 0.5268, 0.375, 0.5268, 0.125, 0.5268, 0.125, 0.526, 0.375, 0.526, 0.375, 0.526, 0.125, 0.526, 0.125, 0.5251, 0.375, 0.5251, 0.375, 0.5251, 0.125, 0.5251, 0.125, 0.5242, 0.375, 0.5242, 0.375, 0.5242, 0.125, 0.5242, 0.125, 0.5234, 0.375, 0.5234, 0.375, 0.5234, 0.125, 0.5234, 0.125, 0.5225, 0.375, 0.5225, 0.375, 0.5225, 0.125, 0.5225, 0.125, 0.5217, 0.375, 0.5217, 0.375, 0.5217, 0.125, 0.5217, 0.125, 0.5208, 0.375, 0.5208, 0.375, 0.5208, 0.125, 0.5208, 0.125, 0.52, 0.375, 0.52, 0.375, 0.52, 0.125, 0.52, 0.125, 0.5191, 0.375, 0.5191, 0.375, 0.5191, 0.125, 0.5191, 0.125, 0.5183, 0.375, 0.5183, 0.375, 0.5183, 0.125, 0.5183, 0.125, 0.5175, 0.375, 0.5175, 0.375, 0.5175, 0.125, 0.5175, 0.125, 0.5167, 0.375, 0.5167, 0.375, 0.5167, 0.125, 0.5167, 0.125, 0.5159, 0.375, 0.5159, 0.375, 0.5159, 0.125, 0.5159, 0.125, 0.5151, 0.375, 0.5151, 0.375, 0.5151, 0.125, 0.5151, 0.125, 0.5144, 0.375, 0.5144, 0.375, 0.5144, 0.125, 0.5144, 0.125, 0.5136, 0.375, 0.5136, 0.375, 0.5136, 0.125, 0.5136, 0.125, 0.5129, 0.375, 0.5129, 0.375, 0.5129, 0.125, 0.5129, 0.125, 0.5121, 0.375, 0.5121, 0.375, 0.5121, 0.125, 0.5121, 0.125, 0.5114, 0.375, 0.5114, 0.375, 0.5114, 0.125, 0.5114, 0.125, 0.5107, 0.375, 0.5107, 0.375, 0.5107, 0.125, 0.5107, 0.125, 0.51, 0.375, 0.51, 0.375, 0.51, 0.125, 0.51, 0.125, 0.5094, 0.375, 0.5094, 0.375, 0.5094, 0.125, 0.5094, 0.125, 0.5087, 0.375, 0.5087, 0.375, 0.5087, 0.125, 0.5087, 0.125, 0.5, 0.375, 0.5, 0.375, 0.5, 0.375, 0.25, 0.3801, 0.25, 0.3801, 0.5, 0.3801, 0.5, 0.3801, 0.25, 0.3804, 0.25, 0.3804, 0.5, 0.3804, 0.5, 0.3804, 0.25, 0.3808, 0.25, 0.3808, 0.5, 0.3808, 0.5, 0.3808, 0.25, 0.3812, 0.25, 0.3812, 0.5, 0.3812, 0.5, 0.3812, 0.25, 0.3816, 0.25, 0.3816, 0.5, 0.3816, 0.5, 0.3816, 0.25, 0.382, 0.25, 0.382, 0.5, 0.382, 0.5, 0.382, 0.25, 0.3825, 0.25, 0.3825, 0.5, 0.3825, 0.5, 0.3825, 0.25, 0.3829, 0.25, 0.3829, 0.5, 0.3829, 0.5, 0.3829, 0.25, 0.3833, 0.25, 0.3833, 0.5, 0.3833, 0.5, 0.3833, 0.25, 0.3838, 0.25, 0.3838, 0.5, 0.3838, 0.5, 0.3838, 0.25, 0.3842, 0.25, 0.3842, 0.5, 0.3842, 0.5, 0.3842, 0.25, 0.3847, 0.25, 0.3847, 0.5, 0.3847, 0.5, 0.3847, 0.25, 0.3851, 0.25, 0.3851, 0.5, 0.3851, 0.5, 0.3851, 0.25, 0.3856, 0.25, 0.3856, 0.5, 0.3856, 0.5, 0.3856, 0.25, 0.3861, 0.25, 0.3861, 0.5, 0.3861, 0.5, 0.3861, 0.25, 0.3866, 0.25, 0.3866, 0.5, 0.3866, 0.5, 0.3866, 0.25, 0.3871, 0.25, 0.3871, 0.5, 0.3871, 0.5, 0.3871, 0.25, 0.3876, 0.25, 0.3876, 0.5, 0.3876, 0.5, 0.3876, 0.25, 0.388, 0.25, 0.388, 0.5, 0.388, 0.5, 0.388, 0.25, 0.3885, 0.25, 0.3885, 0.5, 0.3885, 0.5, 0.3885, 0.25, 0.389, 0.25, 0.389, 0.5, 0.389, 0.5, 0.389, 0.25, 0.3895, 0.25, 0.3895, 0.5, 0.3895, 0.5, 0.3895, 0.25, 0.39, 0.25, 0.39, 0.5, 0.39, 0.5, 0.39, 0.25, 0.3906, 0.25, 0.3906, 0.5, 0.3906, 0.5, 0.3906, 0.25, 0.3911, 0.25, 0.3911, 0.5, 0.3911, 0.25, 0.6091, 0.25, 0.6091, 0.5, 0.3911, 0.5, 0.125, 0.7241, 0.375, 0.7241, 0.375, 0.725, 0.125, 0.725, 0.125, 0.725, 0.375, 0.725, 0.375, 0.7258, 0.125, 0.7258, 0.125, 0.7258, 0.375, 0.7258, 0.375, 0.7266, 0.125, 0.7266, 0.125, 0.7266, 0.375, 0.7266, 0.375, 0.7274, 0.125, 0.7274, 0.125, 0.7274, 0.375, 0.7274, 0.375, 0.7282, 0.125, 0.7282, 0.125, 0.7282, 0.375, 0.7282, 0.375, 0.729, 0.125, 0.729, 0.125, 0.729, 0.375, 0.729, 0.375, 0.7298, 0.125, 0.7298, 0.125, 0.7298, 0.375, 0.7298, 0.375, 0.7306, 0.125, 0.7306, 0.125, 0.7306, 0.375, 0.7306, 0.375, 0.7314, 0.125, 0.7314, 0.125, 0.7314, 0.375, 0.7314, 0.375, 0.7321, 0.125, 0.7321, 0.125, 0.7321, 0.375, 0.7321, 0.375, 0.7329, 0.125, 0.7329, 0.125, 0.7329, 0.375, 0.7329, 0.375, 0.7337, 0.125, 0.7337, 0.125, 0.7337, 0.375, 0.7337, 0.375, 0.7344, 0.125, 0.7344, 0.125, 0.7344, 0.375, 0.7344, 0.375, 0.7352, 0.125, 0.7352, 0.125, 0.7352, 0.375, 0.7352, 0.375, 0.7359, 0.125, 0.7359, 0.125, 0.7359, 0.375, 0.7359, 0.375, 0.7366, 0.125, 0.7366, 0.125, 0.7366, 0.375, 0.7366, 0.375, 0.7373, 0.125, 0.7373, 0.125, 0.7373, 0.375, 0.7373, 0.375, 0.738, 0.125, 0.738, 0.125, 0.738, 0.375, 0.738, 0.375, 0.7387, 0.125, 0.7387, 0.125, 0.7387, 0.375, 0.7387, 0.375, 0.7393, 0.125, 0.7393, 0.125, 0.7393, 0.375, 0.7393, 0.375, 0.74, 0.125, 0.74, 0.125, 0.74, 0.375, 0.74, 0.375, 0.7406, 0.125, 0.7406, 0.125, 0.7406, 0.375, 0.7406, 0.375, 0.7412, 0.125, 0.7412, 0.125, 0.7412, 0.375, 0.7412, 0.375, 0.7418, 0.125, 0.7418, 0.125, 0.7418, 0.375, 0.7418, 0.375, 0.75, 0.125, 0.75, 0.375, 1.0, 0.375, 0.75, 0.3797, 0.75, 0.3797, 1.0, 0.3797, 1.0, 0.3797, 0.75, 0.3801, 0.75, 0.3801, 1.0, 0.3801, 1.0, 0.3801, 0.75, 0.3804, 0.75, 0.3804, 1.0, 0.3804, 1.0, 0.3804, 0.75, 0.3808, 0.75, 0.3808, 1.0, 0.3808, 1.0, 0.3808, 0.75, 0.3812, 0.75, 0.3812, 1.0, 0.3812, 1.0, 0.3812, 0.75, 0.3816, 0.75, 0.3816, 1.0, 0.3816, 1.0, 0.3816, 0.75, 0.382, 0.75, 0.382, 1.0, 0.382, 1.0, 0.382, 0.75, 0.3824, 0.75, 0.3824, 1.0, 0.3824, 1.0, 0.3824, 0.75, 0.3828, 0.75, 0.3828, 1.0, 0.3828, 1.0, 0.3828, 0.75, 0.3832, 0.75, 0.3832, 1.0, 0.3832, 1.0, 0.3832, 0.75, 0.3836, 0.75, 0.3836, 1.0, 0.3836, 1.0, 0.3836, 0.75, 0.384, 0.75, 0.384, 1.0, 0.384, 1.0, 0.384, 0.75, 0.3845, 0.75, 0.3845, 1.0, 0.3845, 1.0, 0.3845, 0.75, 0.3849, 0.75, 0.3849, 1.0, 0.3849, 1.0, 0.3849, 0.75, 0.3854, 0.75, 0.3854, 1.0, 0.3854, 1.0, 0.3854, 0.75, 0.3858, 0.75, 0.3858, 1.0, 0.3858, 1.0, 0.3858, 0.75, 0.3863, 0.75, 0.3863, 1.0, 0.3863, 1.0, 0.3863, 0.75, 0.3867, 0.75, 0.3867, 1.0, 0.3867, 1.0, 0.3867, 0.75, 0.3872, 0.75, 0.3872, 1.0, 0.3872, 1.0, 0.3872, 0.75, 0.3876, 0.75, 0.3876, 1.0, 0.3876, 1.0, 0.3876, 0.75, 0.3881, 0.75, 0.3881, 1.0, 0.3881, 1.0, 0.3881, 0.75, 0.3886, 0.75, 0.3886, 1.0, 0.3886, 1.0, 0.3886, 0.75, 0.389, 0.75, 0.389, 1.0, 0.389, 1.0, 0.389, 0.75, 0.3895, 0.75, 0.3895, 1.0, 0.3895, 1.0, 0.3895, 0.75, 0.39, 0.75, 0.39, 1.0, 0.125, 0.5277, 0.375, 0.5277, 0.375, 0.7241, 0.125, 0.7241])
me_phone.materials.append(None)
me_phone.use_mirror_vertex_groups = False
me_phone.update()
me_cylinder = bpy.data.meshes.new('Cylinder')
me_cylinder.from_pydata([(0.0, 1.0, -1.0), (0.0, 1.0, 1.0), (0.1951, 0.9808, -1.0), (0.1951, 0.9808, 1.0), (0.3827, 0.9239, -1.0), (0.3827, 0.9239, 1.0), (0.5556, 0.8315, -1.0), (0.5556, 0.8315, 1.0), (0.7071, 0.7071, -1.0), (0.7071, 0.7071, 1.0), (0.8315, 0.5556, -1.0), (0.8315, 0.5556, 1.0), (0.9239, 0.3827, -1.0), (0.9239, 0.3827, 1.0), (0.9808, 0.1951, -1.0), (0.9808, 0.1951, 1.0), (1.0, 0.0, -1.0), (1.0, 0.0, 1.0), (0.9808, -0.1951, -1.0), (0.9808, -0.1951, 1.0), (0.9239, -0.3827, -1.0), (0.9239, -0.3827, 1.0), (0.8315, -0.5556, -1.0), (0.8315, -0.5556, 1.0), (0.7071, -0.7071, -1.0), (0.7071, -0.7071, 1.0), (0.5556, -0.8315, -1.0), (0.5556, -0.8315, 1.0), (0.3827, -0.9239, -1.0), (0.3827, -0.9239, 1.0), (0.1951, -0.9808, -1.0), (0.1951, -0.9808, 1.0), (0.0, -1.0, -1.0), (0.0, -1.0, 1.0), (-0.1951, -0.9808, -1.0), (-0.1951, -0.9808, 1.0), (-0.3827, -0.9239, -1.0), (-0.3827, -0.9239, 1.0), (-0.5556, -0.8315, -1.0), (-0.5556, -0.8315, 1.0), (-0.7071, -0.7071, -1.0), (-0.7071, -0.7071, 1.0), (-0.8315, -0.5556, -1.0), (-0.8315, -0.5556, 1.0), (-0.9239, -0.3827, -1.0), (-0.9239, -0.3827, 1.0), (-0.9808, -0.1951, -1.0), (-0.9808, -0.1951, 1.0), (-1.0, 0.0, -1.0), (-1.0, 0.0, 1.0), (-0.9808, 0.1951, -1.0), (-0.9808, 0.1951, 1.0), (-0.9239, 0.3827, -1.0), (-0.9239, 0.3827, 1.0), (-0.8315, 0.5556, -1.0), (-0.8315, 0.5556, 1.0), (-0.7071, 0.7071, -1.0), (-0.7071, 0.7071, 1.0), (-0.5556, 0.8315, -1.0), (-0.5556, 0.8315, 1.0), (-0.3827, 0.9239, -1.0), (-0.3827, 0.9239, 1.0), (-0.1951, 0.9808, -1.0), (-0.1951, 0.9808, 1.0)], [], [(0, 1, 3, 2), (2, 3, 5, 4), (4, 5, 7, 6), (6, 7, 9, 8), (8, 9, 11, 10), (10, 11, 13, 12), (12, 13, 15, 14), (14, 15, 17, 16), (16, 17, 19, 18), (18, 19, 21, 20), (20, 21, 23, 22), (22, 23, 25, 24), (24, 25, 27, 26), (26, 27, 29, 28), (28, 29, 31, 30), (30, 31, 33, 32), (32, 33, 35, 34), (34, 35, 37, 36), (36, 37, 39, 38), (38, 39, 41, 40), (40, 41, 43, 42), (42, 43, 45, 44), (44, 45, 47, 46), (46, 47, 49, 48), (48, 49, 51, 50), (50, 51, 53, 52), (52, 53, 55, 54), (54, 55, 57, 56), (56, 57, 59, 58), (58, 59, 61, 60), (3, 1, 63, 61, 59, 57, 55, 53, 51, 49, 47, 45, 43, 41, 39, 37, 35, 33, 31, 29, 27, 25, 23, 21, 19, 17, 15, 13, 11, 9, 7, 5), (60, 61, 63, 62), (62, 63, 1, 0), (0, 2, 4, 6, 8, 10, 12, 14, 16, 18, 20, 22, 24, 26, 28, 30, 32, 34, 36, 38, 40, 42, 44, 46, 48, 50, 52, 54, 56, 58, 60, 62)])
_uv = me_cylinder.uv_layers.new(name='UVMap')
_uv.uv.foreach_set('vector', [1.0, 0.5, 1.0, 1.0, 0.9688, 1.0, 0.9688, 0.5, 0.9688, 0.5, 0.9688, 1.0, 0.9375, 1.0, 0.9375, 0.5, 0.9375, 0.5, 0.9375, 1.0, 0.9062, 1.0, 0.9062, 0.5, 0.9062, 0.5, 0.9062, 1.0, 0.875, 1.0, 0.875, 0.5, 0.875, 0.5, 0.875, 1.0, 0.8438, 1.0, 0.8438, 0.5, 0.8438, 0.5, 0.8438, 1.0, 0.8125, 1.0, 0.8125, 0.5, 0.8125, 0.5, 0.8125, 1.0, 0.7812, 1.0, 0.7812, 0.5, 0.7812, 0.5, 0.7812, 1.0, 0.75, 1.0, 0.75, 0.5, 0.75, 0.5, 0.75, 1.0, 0.7188, 1.0, 0.7188, 0.5, 0.7188, 0.5, 0.7188, 1.0, 0.6875, 1.0, 0.6875, 0.5, 0.6875, 0.5, 0.6875, 1.0, 0.6562, 1.0, 0.6562, 0.5, 0.6562, 0.5, 0.6562, 1.0, 0.625, 1.0, 0.625, 0.5, 0.625, 0.5, 0.625, 1.0, 0.5938, 1.0, 0.5938, 0.5, 0.5938, 0.5, 0.5938, 1.0, 0.5625, 1.0, 0.5625, 0.5, 0.5625, 0.5, 0.5625, 1.0, 0.5312, 1.0, 0.5312, 0.5, 0.5312, 0.5, 0.5312, 1.0, 0.5, 1.0, 0.5, 0.5, 0.5, 0.5, 0.5, 1.0, 0.4688, 1.0, 0.4688, 0.5, 0.4688, 0.5, 0.4688, 1.0, 0.4375, 1.0, 0.4375, 0.5, 0.4375, 0.5, 0.4375, 1.0, 0.4062, 1.0, 0.4062, 0.5, 0.4062, 0.5, 0.4062, 1.0, 0.375, 1.0, 0.375, 0.5, 0.375, 0.5, 0.375, 1.0, 0.3438, 1.0, 0.3438, 0.5, 0.3438, 0.5, 0.3438, 1.0, 0.3125, 1.0, 0.3125, 0.5, 0.3125, 0.5, 0.3125, 1.0, 0.2812, 1.0, 0.2812, 0.5, 0.2812, 0.5, 0.2812, 1.0, 0.25, 1.0, 0.25, 0.5, 0.25, 0.5, 0.25, 1.0, 0.2188, 1.0, 0.2188, 0.5, 0.2188, 0.5, 0.2188, 1.0, 0.1875, 1.0, 0.1875, 0.5, 0.1875, 0.5, 0.1875, 1.0, 0.1562, 1.0, 0.1562, 0.5, 0.1562, 0.5, 0.1562, 1.0, 0.125, 1.0, 0.125, 0.5, 0.125, 0.5, 0.125, 1.0, 0.09375, 1.0, 0.09375, 0.5, 0.09375, 0.5, 0.09375, 1.0, 0.0625, 1.0, 0.0625, 0.5, 0.2968, 0.4854, 0.25, 0.49, 0.2032, 0.4854, 0.1582, 0.4717, 0.1167, 0.4496, 0.08029, 0.4197, 0.05045, 0.3833, 0.02827, 0.3418, 0.01461, 0.2968, 0.01, 0.25, 0.01461, 0.2032, 0.02827, 0.1582, 0.05045, 0.1167, 0.08029, 0.08029, 0.1167, 0.05045, 0.1582, 0.02827, 0.2032, 0.01461, 0.25, 0.01, 0.2968, 0.01461, 0.3418, 0.02827, 0.3833, 0.05045, 0.4197, 0.08029, 0.4496, 0.1167, 0.4717, 0.1582, 0.4854, 0.2032, 0.49, 0.25, 0.4854, 0.2968, 0.4717, 0.3418, 0.4496, 0.3833, 0.4197, 0.4197, 0.3833, 0.4496, 0.3418, 0.4717, 0.0625, 0.5, 0.0625, 1.0, 0.03125, 1.0, 0.03125, 0.5, 0.03125, 0.5, 0.03125, 1.0, 0.0, 1.0, 0.0, 0.5, 0.75, 0.49, 0.7968, 0.4854, 0.8418, 0.4717, 0.8833, 0.4496, 0.9197, 0.4197, 0.9496, 0.3833, 0.9717, 0.3418, 0.9854, 0.2968, 0.99, 0.25, 0.9854, 0.2032, 0.9717, 0.1582, 0.9496, 0.1167, 0.9197, 0.08029, 0.8833, 0.05045, 0.8418, 0.02827, 0.7968, 0.01461, 0.75, 0.01, 0.7032, 0.01461, 0.6582, 0.02827, 0.6167, 0.05045, 0.5803, 0.08029, 0.5504, 0.1167, 0.5283, 0.1582, 0.5146, 0.2032, 0.51, 0.25, 0.5146, 0.2968, 0.5283, 0.3418, 0.5504, 0.3833, 0.5803, 0.4197, 0.6167, 0.4496, 0.6582, 0.4717, 0.7032, 0.4854])
me_cylinder.update()
me_cube = bpy.data.meshes.new('Cube')
me_cube.from_pydata([(23.08, 0.3189, 1.26), (23.08, 0.6992, 1.64), (23.08, 0.319, 1.272), (23.08, 0.3196, 1.284), (23.08, 0.3205, 1.296), (23.08, 0.3219, 1.307), (23.08, 0.3235, 1.319), (23.08, 0.3256, 1.331), (23.08, 0.328, 1.343), (23.08, 0.3308, 1.354), (23.08, 0.334, 1.366), (23.08, 0.3375, 1.377), (23.08, 0.3413, 1.389), (23.08, 0.3456, 1.4), (23.08, 0.3501, 1.411), (23.08, 0.355, 1.422), (23.08, 0.3603, 1.432), (23.08, 0.3659, 1.443), (23.08, 0.3718, 1.453), (23.08, 0.3781, 1.464), (23.08, 0.3846, 1.474), (23.08, 0.3915, 1.483), (23.08, 0.3987, 1.493), (23.08, 0.4061, 1.502), (23.08, 0.4139, 1.511), (23.08, 0.4219, 1.52), (23.08, 0.4302, 1.529), (23.08, 0.4388, 1.537), (23.08, 0.4477, 1.545), (23.08, 0.4567, 1.553), (23.08, 0.4661, 1.56), (23.08, 0.4756, 1.567), (23.08, 0.4854, 1.574), (23.08, 0.4954, 1.581), (23.08, 0.5056, 1.587), (23.08, 0.5159, 1.593), (23.08, 0.5265, 1.599), (23.08, 0.5372, 1.604), (23.08, 0.5481, 1.609), (23.08, 0.5592, 1.613), (23.08, 0.5703, 1.618), (23.08, 0.5816, 1.621), (23.08, 0.5931, 1.625), (23.08, 0.6046, 1.628), (23.08, 0.6162, 1.631), (23.08, 0.6279, 1.633), (23.08, 0.6397, 1.635), (23.08, 0.6515, 1.637), (23.08, 0.6634, 1.638), (23.08, 0.6753, 1.639), (23.08, 0.6872, 1.64), (25.08, 0.6992, 1.64), (25.08, 0.3189, 1.26), (25.08, 0.6872, 1.64), (25.08, 0.6753, 1.639), (25.08, 0.6634, 1.638), (25.08, 0.6515, 1.637), (25.08, 0.6397, 1.635), (25.08, 0.6279, 1.633), (25.08, 0.6162, 1.631), (25.08, 0.6046, 1.628), (25.08, 0.5931, 1.625), (25.08, 0.5816, 1.621), (25.08, 0.5703, 1.618), (25.08, 0.5592, 1.613), (25.08, 0.5481, 1.609), (25.08, 0.5372, 1.604), (25.08, 0.5265, 1.599), (25.08, 0.5159, 1.593), (25.08, 0.5056, 1.587), (25.08, 0.4954, 1.581), (25.08, 0.4854, 1.574), (25.08, 0.4756, 1.567), (25.08, 0.4661, 1.56), (25.08, 0.4567, 1.553), (25.08, 0.4477, 1.545), (25.08, 0.4388, 1.537), (25.08, 0.4302, 1.529), (25.08, 0.4219, 1.52), (25.08, 0.4139, 1.511), (25.08, 0.4061, 1.502), (25.08, 0.3987, 1.493), (25.08, 0.3915, 1.483), (25.08, 0.3846, 1.474), (25.08, 0.3781, 1.464), (25.08, 0.3718, 1.453), (25.08, 0.3659, 1.443), (25.08, 0.3603, 1.432), (25.08, 0.355, 1.422), (25.08, 0.3501, 1.411), (25.08, 0.3456, 1.4), (25.08, 0.3413, 1.389), (25.08, 0.3375, 1.377), (25.08, 0.334, 1.366), (25.08, 0.3308, 1.354), (25.08, 0.328, 1.343), (25.08, 0.3256, 1.331), (25.08, 0.3235, 1.319), (25.08, 0.3219, 1.307), (25.08, 0.3205, 1.296), (25.08, 0.3196, 1.284), (25.08, 0.319, 1.272), (23.08, 1.806, 1.64), (23.08, 2.217, 1.229), (23.08, 1.819, 1.64), (23.08, 1.832, 1.639), (23.08, 1.845, 1.638), (23.08, 1.858, 1.637), (23.08, 1.871, 1.635), (23.08, 1.883, 1.633), (23.08, 1.896, 1.63), (23.08, 1.909, 1.627), (23.08, 1.921, 1.624), (23.08, 1.933, 1.62), (23.08, 1.945, 1.616), (23.08, 1.958, 1.611), (23.08, 1.969, 1.606), (23.08, 1.981, 1.601), (23.08, 1.993, 1.595), (23.08, 2.004, 1.589), (23.08, 2.015, 1.583), (23.08, 2.026, 1.576), (23.08, 2.037, 1.569), (23.08, 2.048, 1.562), (23.08, 2.058, 1.554), (23.08, 2.068, 1.546), (23.08, 2.078, 1.537), (23.08, 2.087, 1.529), (23.08, 2.097, 1.52), (23.08, 2.106, 1.511), (23.08, 2.114, 1.501), (23.08, 2.123, 1.491), (23.08, 2.131, 1.481), (23.08, 2.139, 1.471), (23.08, 2.146, 1.46), (23.08, 2.153, 1.449), (23.08, 2.16, 1.438), (23.08, 2.166, 1.427), (23.08, 2.172, 1.416), (23.08, 2.178, 1.404), (23.08, 2.183, 1.393), (23.08, 2.188, 1.381), (23.08, 2.193, 1.369), (23.08, 2.197, 1.356), (23.08, 2.201, 1.344), (23.08, 2.204, 1.332), (23.08, 2.207, 1.319), (23.08, 2.21, 1.306), (23.08, 2.212, 1.294), (23.08, 2.214, 1.281), (23.08, 2.215, 1.268), (23.08, 2.216, 1.255), (23.08, 2.217, 1.242), (25.08, 2.217, 1.229), (25.08, 1.806, 1.64), (25.08, 2.217, 1.242), (25.08, 2.216, 1.255), (25.08, 2.215, 1.268), (25.08, 2.214, 1.281), (25.08, 2.212, 1.294), (25.08, 2.21, 1.306), (25.08, 2.207, 1.319), (25.08, 2.204, 1.332), (25.08, 2.201, 1.344), (25.08, 2.197, 1.356), (25.08, 2.193, 1.369), (25.08, 2.188, 1.381), (25.08, 2.183, 1.393), (25.08, 2.178, 1.404), (25.08, 2.172, 1.416), (25.08, 2.166, 1.427), (25.08, 2.16, 1.438), (25.08, 2.153, 1.449), (25.08, 2.146, 1.46), (25.08, 2.139, 1.471), (25.08, 2.131, 1.481), (25.08, 2.123, 1.491), (25.08, 2.114, 1.501), (25.08, 2.106, 1.511), (25.08, 2.097, 1.52), (25.08, 2.087, 1.529), (25.08, 2.078, 1.537), (25.08, 2.068, 1.546), (25.08, 2.058, 1.554), (25.08, 2.048, 1.562), (25.08, 2.037, 1.569), (25.08, 2.026, 1.576), (25.08, 2.015, 1.583), (25.08, 2.004, 1.589), (25.08, 1.993, 1.595), (25.08, 1.981, 1.601), (25.08, 1.969, 1.606), (25.08, 1.958, 1.611), (25.08, 1.945, 1.616), (25.08, 1.933, 1.62), (25.08, 1.921, 1.624), (25.08, 1.909, 1.627), (25.08, 1.896, 1.63), (25.08, 1.883, 1.633), (25.08, 1.871, 1.635), (25.08, 1.858, 1.637), (25.08, 1.845, 1.638), (25.08, 1.832, 1.639), (25.08, 1.819, 1.64), (23.08, 0.7128, -0.3599), (23.08, 0.3189, 0.03406), (23.08, 0.7005, -0.3597), (23.08, 0.6881, -0.3591), (23.08, 0.6758, -0.3582), (23.08, 0.6634, -0.3568), (23.08, 0.6512, -0.3551), (23.08, 0.639, -0.3529), (23.08, 0.6269, -0.3504), (23.08, 0.6149, -0.3475), (23.08, 0.6029, -0.3443), (23.08, 0.5911, -0.3406), (23.08, 0.5794, -0.3366), (23.08, 0.5678, -0.3322), (23.08, 0.5564, -0.3275), (23.08, 0.5451, -0.3224), (23.08, 0.534, -0.317), (23.08, 0.523, -0.3112), (23.08, 0.5123, -0.305), (23.08, 0.5017, -0.2986), (23.08, 0.4914, -0.2918), (23.08, 0.4813, -0.2847), (23.08, 0.4714, -0.2772), (23.08, 0.4617, -0.2695), (23.08, 0.4523, -0.2615), (23.08, 0.4431, -0.2531), (23.08, 0.4342, -0.2445), (23.08, 0.4256, -0.2356), (23.08, 0.4173, -0.2265), (23.08, 0.4093, -0.2171), (23.08, 0.4015, -0.2074), (23.08, 0.3941, -0.1975), (23.08, 0.387, -0.1874), (23.08, 0.3802, -0.177), (23.08, 0.3737, -0.1665), (23.08, 0.3676, -0.1557), (23.08, 0.3618, -0.1448), (23.08, 0.3564, -0.1337), (23.08, 0.3513, -0.1224), (23.08, 0.3465, -0.111), (23.08, 0.3421, -0.09939), (23.08, 0.3381, -0.08768), (23.08, 0.3345, -0.07585), (23.08, 0.3312, -0.06391), (23.08, 0.3283, -0.05188), (23.08, 0.3258, -0.03976), (23.08, 0.3237, -0.02757), (23.08, 0.322, -0.01531), (23.08, 0.3206, -0.003012), (23.08, 0.3196, 0.009327), (23.08, 0.319, 0.02169), (25.08, 0.3189, 0.03406), (25.08, 0.7128, -0.3599), (25.08, 0.319, 0.02169), (25.08, 0.3196, 0.009327), (25.08, 0.3206, -0.003012), (25.08, 0.322, -0.01531), (25.08, 0.3237, -0.02757), (25.08, 0.3258, -0.03976), (25.08, 0.3283, -0.05188), (25.08, 0.3312, -0.06391), (25.08, 0.3345, -0.07585), (25.08, 0.3381, -0.08768), (25.08, 0.3421, -0.09939), (25.08, 0.3465, -0.111), (25.08, 0.3513, -0.1224), (25.08, 0.3564, -0.1337), (25.08, 0.3618, -0.1448), (25.08, 0.3676, -0.1557), (25.08, 0.3737, -0.1665), (25.08, 0.3802, -0.177), (25.08, 0.387, -0.1874), (25.08, 0.3941, -0.1975), (25.08, 0.4015, -0.2074), (25.08, 0.4093, -0.2171), (25.08, 0.4173, -0.2265), (25.08, 0.4256, -0.2356), (25.08, 0.4342, -0.2445), (25.08, 0.4431, -0.2531), (25.08, 0.4523, -0.2615), (25.08, 0.4617, -0.2695), (25.08, 0.4714, -0.2772), (25.08, 0.4813, -0.2847), (25.08, 0.4914, -0.2918), (25.08, 0.5017, -0.2986), (25.08, 0.5123, -0.305), (25.08, 0.523, -0.3112), (25.08, 0.534, -0.317), (25.08, 0.5451, -0.3224), (25.08, 0.5564, -0.3275), (25.08, 0.5678, -0.3322), (25.08, 0.5794, -0.3366), (25.08, 0.5911, -0.3406), (25.08, 0.6029, -0.3443), (25.08, 0.6149, -0.3475), (25.08, 0.6269, -0.3504), (25.08, 0.639, -0.3529), (25.08, 0.6512, -0.3551), (25.08, 0.6634, -0.3568), (25.08, 0.6758, -0.3582), (25.08, 0.6881, -0.3591), (25.08, 0.7005, -0.3597), (23.08, 2.217, 0.01197), (23.08, 1.845, -0.3599), (23.08, 2.217, 0.0002921), (23.08, 2.216, -0.01138), (23.08, 2.215, -0.02302), (23.08, 2.214, -0.03464), (23.08, 2.212, -0.0462), (23.08, 2.21, -0.05771), (23.08, 2.208, -0.06915), (23.08, 2.205, -0.08051), (23.08, 2.202, -0.09178), (23.08, 2.199, -0.1029), (23.08, 2.195, -0.114), (23.08, 2.191, -0.1249), (23.08, 2.186, -0.1357), (23.08, 2.182, -0.1464), (23.08, 2.177, -0.1569), (23.08, 2.171, -0.1672), (23.08, 2.165, -0.1773), (23.08, 2.159, -0.1873), (23.08, 2.153, -0.1971), (23.08, 2.146, -0.2066), (23.08, 2.139, -0.216), (23.08, 2.132, -0.2251), (23.08, 2.124, -0.234), (23.08, 2.116, -0.2426), (23.08, 2.108, -0.251), (23.08, 2.1, -0.2591), (23.08, 2.091, -0.267), (23.08, 2.082, -0.2746), (23.08, 2.073, -0.2819), (23.08, 2.064, -0.2889), (23.08, 2.054, -0.2956), (23.08, 2.044, -0.302), (23.08, 2.034, -0.3081), (23.08, 2.024, -0.3139), (23.08, 2.014, -0.3194), (23.08, 2.003, -0.3245), (23.08, 1.993, -0.3293), (23.08, 1.982, -0.3338), (23.08, 1.971, -0.3379), (23.08, 1.96, -0.3417), (23.08, 1.949, -0.3451), (23.08, 1.938, -0.3482), (23.08, 1.926, -0.351), (23.08, 1.915, -0.3533), (23.08, 1.903, -0.3553), (23.08, 1.892, -0.357), (23.08, 1.88, -0.3583), (23.08, 1.869, -0.3592), (23.08, 1.857, -0.3597), (25.08, 1.845, -0.3599), (25.08, 2.217, 0.01197), (25.08, 1.857, -0.3597), (25.08, 1.869, -0.3592), (25.08, 1.88, -0.3583), (25.08, 1.892, -0.357), (25.08, 1.903, -0.3553), (25.08, 1.915, -0.3533), (25.08, 1.926, -0.351), (25.08, 1.938, -0.3482), (25.08, 1.949, -0.3451), (25.08, 1.96, -0.3417), (25.08, 1.971, -0.3379), (25.08, 1.982, -0.3338), (25.08, 1.993, -0.3293), (25.08, 2.003, -0.3245), (25.08, 2.014, -0.3194), (25.08, 2.024, -0.3139), (25.08, 2.034, -0.3081), (25.08, 2.044, -0.302), (25.08, 2.054, -0.2956), (25.08, 2.064, -0.2889), (25.08, 2.073, -0.2819), (25.08, 2.082, -0.2746), (25.08, 2.091, -0.267), (25.08, 2.1, -0.2591), (25.08, 2.108, -0.251), (25.08, 2.116, -0.2426), (25.08, 2.124, -0.234), (25.08, 2.132, -0.2251), (25.08, 2.139, -0.216), (25.08, 2.146, -0.2066), (25.08, 2.153, -0.1971), (25.08, 2.159, -0.1873), (25.08, 2.165, -0.1773), (25.08, 2.171, -0.1672), (25.08, 2.177, -0.1569), (25.08, 2.182, -0.1464), (25.08, 2.186, -0.1357), (25.08, 2.191, -0.1249), (25.08, 2.195, -0.114), (25.08, 2.199, -0.1029), (25.08, 2.202, -0.09178), (25.08, 2.205, -0.08051), (25.08, 2.208, -0.06915), (25.08, 2.21, -0.05771), (25.08, 2.212, -0.0462), (25.08, 2.214, -0.03464), (25.08, 2.215, -0.02302), (25.08, 2.216, -0.01138), (25.08, 2.217, 0.0002921)], [], [(154, 102, 1, 51), (204, 206, 207, 208, 209, 210, 211, 212, 213, 214, 215, 216, 217, 218, 219, 220, 221, 222, 223, 224, 225, 226, 227, 228, 229, 230, 231, 232, 233, 234, 235, 236, 237, 238, 239, 240, 241, 242, 243, 244, 245, 246, 247, 248, 249, 250, 251, 252, 253, 254, 205, 0, 2, 3, 4, 5, 6, 7, 8, 9, 10, 11, 12, 13, 14, 15, 16, 17, 18, 19, 20, 21, 22, 23, 24, 25, 26, 27, 28, 29, 30, 31, 32, 33, 34, 35, 36, 37, 38, 39, 40, 41, 42, 43, 44, 45, 46, 47, 48, 49, 50, 1, 102, 104, 105, 106, 107, 108, 109, 110, 111, 112, 113, 114, 115, 116, 117, 118, 119, 120, 121, 122, 123, 124, 125, 126, 127, 128, 129, 130, 131, 132, 133, 134, 135, 136, 137, 138, 139, 140, 141, 142, 143, 144, 145, 146, 147, 148, 149, 150, 151, 152, 103, 306, 308, 309, 310, 311, 312, 313, 314, 315, 316, 317, 318, 319, 320, 321, 322, 323, 324, 325, 326, 327, 328, 329, 330, 331, 332, 333, 334, 335, 336, 337, 338, 339, 340, 341, 342, 343, 344, 345, 346, 347, 348, 349, 350, 351, 352, 353, 354, 355, 356, 307), (255, 52, 0, 205), (51, 1, 50, 53), (53, 50, 49, 54), (54, 49, 48, 55), (55, 48, 47, 56), (56, 47, 46, 57), (57, 46, 45, 58), (58, 45, 44, 59), (59, 44, 43, 60), (60, 43, 42, 61), (61, 42, 41, 62), (62, 41, 40, 63), (63, 40, 39, 64), (64, 39, 38, 65), (65, 38, 37, 66), (66, 37, 36, 67), (67, 36, 35, 68), (68, 35, 34, 69), (69, 34, 33, 70), (70, 33, 32, 71), (71, 32, 31, 72), (72, 31, 30, 73), (73, 30, 29, 74), (74, 29, 28, 75), (75, 28, 27, 76), (76, 27, 26, 77), (77, 26, 25, 78), (78, 25, 24, 79), (79, 24, 23, 80), (80, 23, 22, 81), (81, 22, 21, 82), (82, 21, 20, 83), (83, 20, 19, 84), (84, 19, 18, 85), (85, 18, 17, 86), (86, 17, 16, 87), (87, 16, 15, 88), (88, 15, 14, 89), (89, 14, 13, 90), (90, 13, 12, 91), (91, 12, 11, 92), (92, 11, 10, 93), (93, 10, 9, 94), (94, 9, 8, 95), (95, 8, 7, 96), (96, 7, 6, 97), (97, 6, 5, 98), (98, 5, 4, 99), (99, 4, 3, 100), (100, 3, 2, 101), (101, 2, 0, 52), (102, 154, 203, 104), (104, 203, 202, 105), (105, 202, 201, 106), (106, 201, 200, 107), (107, 200, 199, 108), (108, 199, 198, 109), (109, 198, 197, 110), (110, 197, 196, 111), (111, 196, 195, 112), (112, 195, 194, 113), (113, 194, 193, 114), (114, 193, 192, 115), (115, 192, 191, 116), (116, 191, 190, 117), (117, 190, 189, 118), (118, 189, 188, 119), (119, 188, 187, 120), (120, 187, 186, 121), (121, 186, 185, 122), (122, 185, 184, 123), (123, 184, 183, 124), (124, 183, 182, 125), (125, 182, 181, 126), (126, 181, 180, 127), (127, 180, 179, 128), (128, 179, 178, 129), (129, 178, 177, 130), (130, 177, 176, 131), (131, 176, 175, 132), (132, 175, 174, 133), (133, 174, 173, 134), (134, 173, 172, 135), (135, 172, 171, 136), (136, 171, 170, 137), (137, 170, 169, 138), (138, 169, 168, 139), (139, 168, 167, 140), (140, 167, 166, 141), (141, 166, 165, 142), (142, 165, 164, 143), (143, 164, 163, 144), (144, 163, 162, 145), (145, 162, 161, 146), (146, 161, 160, 147), (147, 160, 159, 148), (148, 159, 158, 149), (149, 158, 157, 150), (150, 157, 156, 151), (151, 156, 155, 152), (152, 155, 153, 103), (306, 103, 153, 358), (204, 256, 305, 206), (206, 305, 304, 207), (207, 304, 303, 208), (208, 303, 302, 209), (209, 302, 301, 210), (210, 301, 300, 211), (211, 300, 299, 212), (212, 299, 298, 213), (213, 298, 297, 214), (214, 297, 296, 215), (215, 296, 295, 216), (216, 295, 294, 217), (217, 294, 293, 218), (218, 293, 292, 219), (219, 292, 291, 220), (220, 291, 290, 221), (221, 290, 289, 222), (222, 289, 288, 223), (223, 288, 287, 224), (224, 287, 286, 225), (225, 286, 285, 226), (226, 285, 284, 227), (227, 284, 283, 228), (228, 283, 282, 229), (229, 282, 281, 230), (230, 281, 280, 231), (231, 280, 279, 232), (232, 279, 278, 233), (233, 278, 277, 234), (234, 277, 276, 235), (235, 276, 275, 236), (236, 275, 274, 237), (237, 274, 273, 238), (238, 273, 272, 239), (239, 272, 271, 240), (240, 271, 270, 241), (241, 270, 269, 242), (242, 269, 268, 243), (243, 268, 267, 244), (244, 267, 266, 245), (245, 266, 265, 246), (246, 265, 264, 247), (247, 264, 263, 248), (248, 263, 262, 249), (249, 262, 261, 250), (250, 261, 260, 251), (251, 260, 259, 252), (252, 259, 258, 253), (253, 258, 257, 254), (254, 257, 255, 205), (357, 359, 360, 361, 362, 363, 364, 365, 366, 367, 368, 369, 370, 371, 372, 373, 374, 375, 376, 377, 378, 379, 380, 381, 382, 383, 384, 385, 386, 387, 388, 389, 390, 391, 392, 393, 394, 395, 396, 397, 398, 399, 400, 401, 402, 403, 404, 405, 406, 407, 358, 153, 155, 156, 157, 158, 159, 160, 161, 162, 163, 164, 165, 166, 167, 168, 169, 170, 171, 172, 173, 174, 175, 176, 177, 178, 179, 180, 181, 182, 183, 184, 185, 186, 187, 188, 189, 190, 191, 192, 193, 194, 195, 196, 197, 198, 199, 200, 201, 202, 203, 154, 51, 53, 54, 55, 56, 57, 58, 59, 60, 61, 62, 63, 64, 65, 66, 67, 68, 69, 70, 71, 72, 73, 74, 75, 76, 77, 78, 79, 80, 81, 82, 83, 84, 85, 86, 87, 88, 89, 90, 91, 92, 93, 94, 95, 96, 97, 98, 99, 100, 101, 52, 255, 257, 258, 259, 260, 261, 262, 263, 264, 265, 266, 267, 268, 269, 270, 271, 272, 273, 274, 275, 276, 277, 278, 279, 280, 281, 282, 283, 284, 285, 286, 287, 288, 289, 290, 291, 292, 293, 294, 295, 296, 297, 298, 299, 300, 301, 302, 303, 304, 305, 256), (357, 307, 356, 359), (359, 356, 355, 360), (360, 355, 354, 361), (361, 354, 353, 362), (362, 353, 352, 363), (363, 352, 351, 364), (364, 351, 350, 365), (365, 350, 349, 366), (366, 349, 348, 367), (367, 348, 347, 368), (368, 347, 346, 369), (369, 346, 345, 370), (370, 345, 344, 371), (371, 344, 343, 372), (372, 343, 342, 373), (373, 342, 341, 374), (374, 341, 340, 375), (375, 340, 339, 376), (376, 339, 338, 377), (377, 338, 337, 378), (378, 337, 336, 379), (379, 336, 335, 380), (380, 335, 334, 381), (381, 334, 333, 382), (382, 333, 332, 383), (383, 332, 331, 384), (384, 331, 330, 385), (385, 330, 329, 386), (386, 329, 328, 387), (387, 328, 327, 388), (388, 327, 326, 389), (389, 326, 325, 390), (390, 325, 324, 391), (391, 324, 323, 392), (392, 323, 322, 393), (393, 322, 321, 394), (394, 321, 320, 395), (395, 320, 319, 396), (396, 319, 318, 397), (397, 318, 317, 398), (398, 317, 316, 399), (399, 316, 315, 400), (400, 315, 314, 401), (401, 314, 313, 402), (402, 313, 312, 403), (403, 312, 311, 404), (404, 311, 310, 405), (405, 310, 309, 406), (406, 309, 308, 407), (407, 308, 306, 358), (307, 357, 256, 204)])
_uv = me_cube.uv_layers.new(name='UVMap')
_uv.uv.foreach_set('vector', [0.625, 0.5541, 0.875, 0.5541, 0.875, 0.6999, 0.625, 0.6999, 0.375, 0.05189, 0.375, 0.05026, 0.3751, 0.04863, 0.3752, 0.04701, 0.3754, 0.04538, 0.3756, 0.04377, 0.3759, 0.04217, 0.3762, 0.04057, 0.3765, 0.03898, 0.377, 0.03741, 0.3774, 0.03585, 0.3779, 0.03431, 0.3785, 0.03279, 0.3791, 0.03128, 0.3797, 0.0298, 0.3804, 0.02833, 0.3811, 0.02689, 0.3819, 0.02547, 0.3827, 0.02409, 0.3835, 0.02272, 0.3844, 0.02139, 0.3853, 0.02009, 0.3863, 0.01881, 0.3873, 0.01757, 0.3883, 0.01637, 0.3894, 0.0152, 0.3905, 0.01406, 0.3917, 0.01297, 0.3929, 0.01191, 0.3941, 0.01089, 0.3953, 0.00991, 0.3966, 0.008972, 0.3979, 0.008078, 0.3992, 0.007226, 0.4005, 0.006418, 0.4019, 0.005655, 0.4033, 0.004938, 0.4047, 0.004268, 0.4061, 0.003644, 0.4076, 0.003068, 0.409, 0.00254, 0.4105, 0.00206, 0.412, 0.00163, 0.4135, 0.00125, 0.415, 0.0009191, 0.4165, 0.0006388, 0.4181, 0.0004092, 0.4196, 0.0002303, 0.4212, 0.0001024, 0.4227, 2.56e-05, 0.4242, 0.0, 0.5775, 0.0, 0.579, 2.472e-05, 0.5804, 9.883e-05, 0.5819, 0.0002223, 0.5834, 0.0003949, 0.5849, 0.0006167, 0.5864, 0.0008872, 0.5878, 0.001206, 0.5893, 0.001574, 0.5907, 0.001989, 0.5922, 0.002451, 0.5936, 0.002961, 0.595, 0.003517, 0.5963, 0.004119, 0.5977, 0.004767, 0.599, 0.005459, 0.6004, 0.006195, 0.6017, 0.006975, 0.6029, 0.007797, 0.6042, 0.008661, 0.6054, 0.009566, 0.6066, 0.01051, 0.6078, 0.01149, 0.6089, 0.01252, 0.61, 0.01358, 0.6111, 0.01467, 0.6121, 0.0158, 0.6131, 0.01696, 0.6141, 0.01816, 0.615, 0.01939, 0.6159, 0.02065, 0.6168, 0.02193, 0.6176, 0.02325, 0.6184, 0.02459, 0.6191, 0.02596, 0.6198, 0.02735, 0.6205, 0.02876, 0.6211, 0.0302, 0.6217, 0.03165, 0.6222, 0.03312, 0.6227, 0.03461, 0.6231, 0.03611, 0.6235, 0.03763, 0.6239, 0.03916, 0.6242, 0.0407, 0.6244, 0.04225, 0.6246, 0.04381, 0.6248, 0.04537, 0.6249, 0.04694, 0.625, 0.04851, 0.625, 0.05009, 0.625, 0.1959, 0.625, 0.1976, 0.6249, 0.1993, 0.6248, 0.201, 0.6246, 0.2027, 0.6244, 0.2044, 0.6241, 0.206, 0.6238, 0.2077, 0.6234, 0.2094, 0.623, 0.211, 0.6225, 0.2126, 0.622, 0.2142, 0.6214, 0.2158, 0.6208, 0.2174, 0.6201, 0.2189, 0.6194, 0.2205, 0.6187, 0.222, 0.6179, 0.2234, 0.617, 0.2249, 0.6161, 0.2263, 0.6152, 0.2277, 0.6142, 0.2291, 0.6132, 0.2304, 0.6122, 0.2317, 0.6111, 0.2329, 0.61, 0.2342, 0.6088, 0.2353, 0.6076, 0.2365, 0.6064, 0.2376, 0.6051, 0.2387, 0.6038, 0.2397, 0.6025, 0.2406, 0.6012, 0.2416, 0.5998, 0.2425, 0.5984, 0.2433, 0.597, 0.2441, 0.5955, 0.2449, 0.5941, 0.2456, 0.5926, 0.2462, 0.5911, 0.2468, 0.5895, 0.2474, 0.588, 0.2479, 0.5864, 0.2483, 0.5849, 0.2487, 0.5833, 0.249, 0.5817, 0.2493, 0.5801, 0.2496, 0.5785, 0.2498, 0.5769, 0.2499, 0.5753, 0.25, 0.5737, 0.25, 0.4215, 0.25, 0.42, 0.25, 0.4186, 0.2499, 0.4171, 0.2498, 0.4157, 0.2496, 0.4142, 0.2494, 0.4128, 0.2491, 0.4113, 0.2488, 0.4099, 0.2485, 0.4085, 0.2481, 0.4071, 0.2476, 0.4057, 0.2471, 0.4044, 0.2466, 0.403, 0.246, 0.4017, 0.2453, 0.4004, 0.2447, 0.3991, 0.2439, 0.3978, 0.2432, 0.3966, 0.2424, 0.3954, 0.2415, 0.3942, 0.2406, 0.393, 0.2397, 0.3919, 0.2388, 0.3907, 0.2378, 0.3897, 0.2367, 0.3886, 0.2357, 0.3876, 0.2345, 0.3866, 0.2334, 0.3857, 0.2322, 0.3848, 0.231, 0.3839, 0.2298, 0.383, 0.2286, 0.3822, 0.2273, 0.3815, 0.226, 0.3807, 0.2246, 0.3801, 0.2233, 0.3794, 0.2219, 0.3788, 0.2205, 0.3783, 0.2191, 0.3777, 0.2176, 0.3773, 0.2162, 0.3768, 0.2147, 0.3765, 0.2132, 0.3761, 0.2117, 0.3758, 0.2102, 0.3756, 0.2087, 0.3754, 0.2072, 0.3752, 0.2056, 0.3751, 0.2041, 0.375, 0.2026, 0.375, 0.201, 0.4242, 0.75, 0.5775, 0.75, 0.5775, 1.0, 0.4242, 1.0, 0.625, 0.6999, 0.875, 0.6999, 0.875, 0.7015, 0.625, 0.7015, 0.625, 0.7015, 0.875, 0.7015, 0.875, 0.7031, 0.625, 0.7031, 0.625, 0.7031, 0.875, 0.7031, 0.875, 0.7046, 0.625, 0.7046, 0.625, 0.7046, 0.875, 0.7046, 0.875, 0.7062, 0.625, 0.7062, 0.625, 0.7062, 0.875, 0.7062, 0.875, 0.7077, 0.625, 0.7077, 0.625, 0.7077, 0.875, 0.7077, 0.875, 0.7093, 0.625, 0.7093, 0.625, 0.7093, 0.875, 0.7093, 0.875, 0.7108, 0.625, 0.7108, 0.625, 0.7108, 0.875, 0.7108, 0.875, 0.7124, 0.625, 0.7124, 0.625, 0.7124, 0.875, 0.7124, 0.875, 0.7139, 0.625, 0.7139, 0.625, 0.7139, 0.875, 0.7139, 0.875, 0.7154, 0.625, 0.7154, 0.625, 0.7154, 0.875, 0.7154, 0.875, 0.7169, 0.625, 0.7169, 0.625, 0.7169, 0.875, 0.7169, 0.875, 0.7184, 0.625, 0.7184, 0.625, 0.7184, 0.875, 0.7184, 0.875, 0.7198, 0.625, 0.7198, 0.625, 0.7198, 0.875, 0.7198, 0.875, 0.7212, 0.625, 0.7212, 0.625, 0.7212, 0.875, 0.7212, 0.875, 0.7227, 0.625, 0.7227, 0.625, 0.7227, 0.875, 0.7227, 0.875, 0.724, 0.625, 0.724, 0.625, 0.724, 0.875, 0.724, 0.875, 0.7254, 0.625, 0.7254, 0.625, 0.7254, 0.875, 0.7254, 0.875, 0.7268, 0.625, 0.7268, 0.625, 0.7268, 0.875, 0.7268, 0.875, 0.7281, 0.625, 0.7281, 0.625, 0.7281, 0.875, 0.7281, 0.875, 0.7294, 0.625, 0.7294, 0.625, 0.7294, 0.875, 0.7294, 0.875, 0.7306, 0.625, 0.7306, 0.625, 0.7306, 0.875, 0.7306, 0.875, 0.7318, 0.625, 0.7318, 0.625, 0.7318, 0.875, 0.7318, 0.875, 0.733, 0.625, 0.733, 0.625, 0.733, 0.875, 0.733, 0.875, 0.7342, 0.625, 0.7342, 0.625, 0.7342, 0.875, 0.7342, 0.875, 0.75, 0.625, 0.75, 0.625, 0.75, 0.625, 1.0, 0.61, 1.0, 0.61, 0.75, 0.61, 0.75, 0.61, 1.0, 0.6089, 1.0, 0.6089, 0.75, 0.6089, 0.75, 0.6089, 1.0, 0.6078, 1.0, 0.6078, 0.75, 0.6078, 0.75, 0.6078, 1.0, 0.6066, 1.0, 0.6066, 0.75, 0.6066, 0.75, 0.6066, 1.0, 0.6054, 1.0, 0.6054, 0.75, 0.6054, 0.75, 0.6054, 1.0, 0.6042, 1.0, 0.6042, 0.75, 0.6042, 0.75, 0.6042, 1.0, 0.6029, 1.0, 0.6029, 0.75, 0.6029, 0.75, 0.6029, 1.0, 0.6017, 1.0, 0.6017, 0.75, 0.6017, 0.75, 0.6017, 1.0, 0.6004, 1.0, 0.6004, 0.75, 0.6004, 0.75, 0.6004, 1.0, 0.599, 1.0, 0.599, 0.75, 0.599, 0.75, 0.599, 1.0, 0.5977, 1.0, 0.5977, 0.75, 0.5977, 0.75, 0.5977, 1.0, 0.5963, 1.0, 0.5963, 0.75, 0.5963, 0.75, 0.5963, 1.0, 0.595, 1.0, 0.595, 0.75, 0.595, 0.75, 0.595, 1.0, 0.5936, 1.0, 0.5936, 0.75, 0.5936, 0.75, 0.5936, 1.0, 0.5922, 1.0, 0.5922, 0.75, 0.5922, 0.75, 0.5922, 1.0, 0.5907, 1.0, 0.5907, 0.75, 0.5907, 0.75, 0.5907, 1.0, 0.5893, 1.0, 0.5893, 0.75, 0.5893, 0.75, 0.5893, 1.0, 0.5878, 1.0, 0.5878, 0.75, 0.5878, 0.75, 0.5878, 1.0, 0.5864, 1.0, 0.5864, 0.75, 0.5864, 0.75, 0.5864, 1.0, 0.5849, 1.0, 0.5849, 0.75, 0.5849, 0.75, 0.5849, 1.0, 0.5834, 1.0, 0.5834, 0.75, 0.5834, 0.75, 0.5834, 1.0, 0.5819, 1.0, 0.5819, 0.75, 0.5819, 0.75, 0.5819, 1.0, 0.5804, 1.0, 0.5804, 0.75, 0.5804, 0.75, 0.5804, 1.0, 0.579, 1.0, 0.579, 0.75, 0.579, 0.75, 0.579, 1.0, 0.5775, 1.0, 0.5775, 0.75, 0.875, 0.5541, 0.625, 0.5541, 0.625, 0.5524, 0.875, 0.5524, 0.875, 0.5524, 0.625, 0.5524, 0.625, 0.5507, 0.875, 0.5507, 0.875, 0.5507, 0.625, 0.5507, 0.625, 0.549, 0.875, 0.549, 0.875, 0.549, 0.625, 0.549, 0.625, 0.5473, 0.875, 0.5473, 0.875, 0.5473, 0.625, 0.5473, 0.625, 0.5456, 0.875, 0.5456, 0.875, 0.5456, 0.625, 0.5456, 0.625, 0.544, 0.875, 0.544, 0.875, 0.544, 0.625, 0.544, 0.625, 0.5423, 0.875, 0.5423, 0.875, 0.5423, 0.625, 0.5423, 0.625, 0.5406, 0.875, 0.5406, 0.875, 0.5406, 0.625, 0.5406, 0.625, 0.539, 0.875, 0.539, 0.875, 0.539, 0.625, 0.539, 0.625, 0.5374, 0.875, 0.5374, 0.875, 0.5374, 0.625, 0.5374, 0.625, 0.5358, 0.875, 0.5358, 0.875, 0.5358, 0.625, 0.5358, 0.625, 0.5342, 0.875, 0.5342, 0.875, 0.5342, 0.625, 0.5342, 0.625, 0.5326, 0.875, 0.5326, 0.875, 0.5326, 0.625, 0.5326, 0.625, 0.5311, 0.875, 0.5311, 0.875, 0.5311, 0.625, 0.5311, 0.625, 0.5295, 0.875, 0.5295, 0.875, 0.5295, 0.625, 0.5295, 0.625, 0.528, 0.875, 0.528, 0.875, 0.528, 0.625, 0.528, 0.625, 0.5266, 0.875, 0.5266, 0.875, 0.5266, 0.625, 0.5266, 0.625, 0.5251, 0.875, 0.5251, 0.875, 0.5251, 0.625, 0.5251, 0.625, 0.5237, 0.875, 0.5237, 0.875, 0.5237, 0.625, 0.5237, 0.625, 0.5223, 0.875, 0.5223, 0.875, 0.5223, 0.625, 0.5223, 0.625, 0.5209, 0.875, 0.5209, 0.875, 0.5209, 0.625, 0.5209, 0.625, 0.5196, 0.875, 0.5196, 0.875, 0.5196, 0.625, 0.5196, 0.625, 0.5183, 0.875, 0.5183, 0.875, 0.5183, 0.625, 0.5183, 0.625, 0.5171, 0.875, 0.5171, 0.875, 0.5171, 0.625, 0.5171, 0.625, 0.5, 0.875, 0.5, 0.625, 0.25, 0.625, 0.5, 0.6088, 0.5, 0.6088, 0.25, 0.6088, 0.25, 0.6088, 0.5, 0.6076, 0.5, 0.6076, 0.25, 0.6076, 0.25, 0.6076, 0.5, 0.6064, 0.5, 0.6064, 0.25, 0.6064, 0.25, 0.6064, 0.5, 0.6051, 0.5, 0.6051, 0.25, 0.6051, 0.25, 0.6051, 0.5, 0.6038, 0.5, 0.6038, 0.25, 0.6038, 0.25, 0.6038, 0.5, 0.6025, 0.5, 0.6025, 0.25, 0.6025, 0.25, 0.6025, 0.5, 0.6012, 0.5, 0.6012, 0.25, 0.6012, 0.25, 0.6012, 0.5, 0.5998, 0.5, 0.5998, 0.25, 0.5998, 0.25, 0.5998, 0.5, 0.5984, 0.5, 0.5984, 0.25, 0.5984, 0.25, 0.5984, 0.5, 0.597, 0.5, 0.597, 0.25, 0.597, 0.25, 0.597, 0.5, 0.5955, 0.5, 0.5955, 0.25, 0.5955, 0.25, 0.5955, 0.5, 0.5941, 0.5, 0.5941, 0.25, 0.5941, 0.25, 0.5941, 0.5, 0.5926, 0.5, 0.5926, 0.25, 0.5926, 0.25, 0.5926, 0.5, 0.5911, 0.5, 0.5911, 0.25, 0.5911, 0.25, 0.5911, 0.5, 0.5895, 0.5, 0.5895, 0.25, 0.5895, 0.25, 0.5895, 0.5, 0.588, 0.5, 0.588, 0.25, 0.588, 0.25, 0.588, 0.5, 0.5864, 0.5, 0.5864, 0.25, 0.5864, 0.25, 0.5864, 0.5, 0.5849, 0.5, 0.5849, 0.25, 0.5849, 0.25, 0.5849, 0.5, 0.5833, 0.5, 0.5833, 0.25, 0.5833, 0.25, 0.5833, 0.5, 0.5817, 0.5, 0.5817, 0.25, 0.5817, 0.25, 0.5817, 0.5, 0.5801, 0.5, 0.5801, 0.25, 0.5801, 0.25, 0.5801, 0.5, 0.5785, 0.5, 0.5785, 0.25, 0.5785, 0.25, 0.5785, 0.5, 0.5769, 0.5, 0.5769, 0.25, 0.5769, 0.25, 0.5769, 0.5, 0.5753, 0.5, 0.5753, 0.25, 0.5753, 0.25, 0.5753, 0.5, 0.5737, 0.5, 0.5737, 0.25, 0.4215, 0.25, 0.5737, 0.25, 0.5737, 0.5, 0.4215, 0.5, 0.125, 0.6981, 0.375, 0.6981, 0.375, 0.6997, 0.125, 0.6997, 0.125, 0.6997, 0.375, 0.6997, 0.375, 0.7014, 0.125, 0.7014, 0.125, 0.7014, 0.375, 0.7014, 0.375, 0.703, 0.125, 0.703, 0.125, 0.703, 0.375, 0.703, 0.375, 0.7046, 0.125, 0.7046, 0.125, 0.7046, 0.375, 0.7046, 0.375, 0.7062, 0.125, 0.7062, 0.125, 0.7062, 0.375, 0.7062, 0.375, 0.7078, 0.125, 0.7078, 0.125, 0.7078, 0.375, 0.7078, 0.375, 0.7094, 0.125, 0.7094, 0.125, 0.7094, 0.375, 0.7094, 0.375, 0.711, 0.125, 0.711, 0.125, 0.711, 0.375, 0.711, 0.375, 0.7126, 0.125, 0.7126, 0.125, 0.7126, 0.375, 0.7126, 0.375, 0.7141, 0.125, 0.7141, 0.125, 0.7141, 0.375, 0.7141, 0.375, 0.7157, 0.125, 0.7157, 0.125, 0.7157, 0.375, 0.7157, 0.375, 0.7172, 0.125, 0.7172, 0.125, 0.7172, 0.375, 0.7172, 0.375, 0.7187, 0.125, 0.7187, 0.125, 0.7187, 0.375, 0.7187, 0.375, 0.7202, 0.125, 0.7202, 0.125, 0.7202, 0.375, 0.7202, 0.375, 0.7217, 0.125, 0.7217, 0.125, 0.7217, 0.375, 0.7217, 0.375, 0.7231, 0.125, 0.7231, 0.125, 0.7231, 0.375, 0.7231, 0.375, 0.7245, 0.125, 0.7245, 0.125, 0.7245, 0.375, 0.7245, 0.375, 0.7259, 0.125, 0.7259, 0.125, 0.7259, 0.375, 0.7259, 0.375, 0.7273, 0.125, 0.7273, 0.125, 0.7273, 0.375, 0.7273, 0.375, 0.7286, 0.125, 0.7286, 0.125, 0.7286, 0.375, 0.7286, 0.375, 0.7299, 0.125, 0.7299, 0.125, 0.7299, 0.375, 0.7299, 0.375, 0.7312, 0.125, 0.7312, 0.125, 0.7312, 0.375, 0.7312, 0.375, 0.7324, 0.125, 0.7324, 0.125, 0.7324, 0.375, 0.7324, 0.375, 0.7336, 0.125, 0.7336, 0.125, 0.7336, 0.375, 0.7336, 0.375, 0.75, 0.125, 0.75, 0.375, 1.0, 0.375, 0.75, 0.3905, 0.75, 0.3905, 1.0, 0.3905, 1.0, 0.3905, 0.75, 0.3917, 0.75, 0.3917, 1.0, 0.3917, 1.0, 0.3917, 0.75, 0.3929, 0.75, 0.3929, 1.0, 0.3929, 1.0, 0.3929, 0.75, 0.3941, 0.75, 0.3941, 1.0, 0.3941, 1.0, 0.3941, 0.75, 0.3953, 0.75, 0.3953, 1.0, 0.3953, 1.0, 0.3953, 0.75, 0.3966, 0.75, 0.3966, 1.0, 0.3966, 1.0, 0.3966, 0.75, 0.3979, 0.75, 0.3979, 1.0, 0.3979, 1.0, 0.3979, 0.75, 0.3992, 0.75, 0.3992, 1.0, 0.3992, 1.0, 0.3992, 0.75, 0.4005, 0.75, 0.4005, 1.0, 0.4005, 1.0, 0.4005, 0.75, 0.4019, 0.75, 0.4019, 1.0, 0.4019, 1.0, 0.4019, 0.75, 0.4033, 0.75, 0.4033, 1.0, 0.4033, 1.0, 0.4033, 0.75, 0.4047, 0.75, 0.4047, 1.0, 0.4047, 1.0, 0.4047, 0.75, 0.4061, 0.75, 0.4061, 1.0, 0.4061, 1.0, 0.4061, 0.75, 0.4076, 0.75, 0.4076, 1.0, 0.4076, 1.0, 0.4076, 0.75, 0.409, 0.75, 0.409, 1.0, 0.409, 1.0, 0.409, 0.75, 0.4105, 0.75, 0.4105, 1.0, 0.4105, 1.0, 0.4105, 0.75, 0.412, 0.75, 0.412, 1.0, 0.412, 1.0, 0.412, 0.75, 0.4135, 0.75, 0.4135, 1.0, 0.4135, 1.0, 0.4135, 0.75, 0.415, 0.75, 0.415, 1.0, 0.415, 1.0, 0.415, 0.75, 0.4165, 0.75, 0.4165, 1.0, 0.4165, 1.0, 0.4165, 0.75, 0.4181, 0.75, 0.4181, 1.0, 0.4181, 1.0, 0.4181, 0.75, 0.4196, 0.75, 0.4196, 1.0, 0.4196, 1.0, 0.4196, 0.75, 0.4212, 0.75, 0.4212, 1.0, 0.4212, 1.0, 0.4212, 0.75, 0.4227, 0.75, 0.4227, 1.0, 0.4227, 1.0, 0.4227, 0.75, 0.4242, 0.75, 0.4242, 1.0, 0.375, 0.549, 0.375, 0.5474, 0.3751, 0.5459, 0.3752, 0.5444, 0.3754, 0.5428, 0.3756, 0.5413, 0.3758, 0.5398, 0.3761, 0.5383, 0.3765, 0.5368, 0.3768, 0.5353, 0.3773, 0.5338, 0.3777, 0.5324, 0.3783, 0.5309, 0.3788, 0.5295, 0.3794, 0.5281, 0.3801, 0.5267, 0.3807, 0.5254, 0.3815, 0.524, 0.3822, 0.5227, 0.383, 0.5214, 0.3839, 0.5202, 0.3848, 0.519, 0.3857, 0.5178, 0.3866, 0.5166, 0.3876, 0.5155, 0.3886, 0.5143, 0.3897, 0.5133, 0.3907, 0.5122, 0.3919, 0.5112, 0.393, 0.5103, 0.3942, 0.5094, 0.3954, 0.5085, 0.3966, 0.5076, 0.3978, 0.5068, 0.3991, 0.5061, 0.4004, 0.5053, 0.4017, 0.5047, 0.403, 0.504, 0.4044, 0.5034, 0.4057, 0.5029, 0.4071, 0.5024, 0.4085, 0.5019, 0.4099, 0.5015, 0.4113, 0.5012, 0.4128, 0.5009, 0.4142, 0.5006, 0.4157, 0.5004, 0.4171, 0.5002, 0.4186, 0.5001, 0.42, 0.5, 0.4215, 0.5, 0.5737, 0.5, 0.5753, 0.5, 0.5769, 0.5001, 0.5785, 0.5002, 0.5801, 0.5004, 0.5817, 0.5007, 0.5833, 0.501, 0.5849, 0.5013, 0.5864, 0.5017, 0.588, 0.5021, 0.5895, 0.5026, 0.5911, 0.5032, 0.5926, 0.5038, 0.5941, 0.5044, 0.5955, 0.5051, 0.597, 0.5059, 0.5984, 0.5067, 0.5998, 0.5075, 0.6012, 0.5084, 0.6025, 0.5094, 0.6038, 0.5103, 0.6051, 0.5113, 0.6064, 0.5124, 0.6076, 0.5135, 0.6088, 0.5147, 0.61, 0.5158, 0.6111, 0.5171, 0.6122, 0.5183, 0.6132, 0.5196, 0.6142, 0.5209, 0.6152, 0.5223, 0.6161, 0.5237, 0.617, 0.5251, 0.6179, 0.5266, 0.6187, 0.528, 0.6194, 0.5295, 0.6201, 0.5311, 0.6208, 0.5326, 0.6214, 0.5342, 0.622, 0.5358, 0.6225, 0.5374, 0.623, 0.539, 0.6234, 0.5406, 0.6238, 0.5423, 0.6241, 0.544, 0.6244, 0.5456, 0.6246, 0.5473, 0.6248, 0.549, 0.6249, 0.5507, 0.625, 0.5524, 0.625, 0.5541, 0.625, 0.6999, 0.625, 0.7015, 0.6249, 0.7031, 0.6248, 0.7046, 0.6246, 0.7062, 0.6244, 0.7077, 0.6242, 0.7093, 0.6239, 0.7108, 0.6235, 0.7124, 0.6231, 0.7139, 0.6227, 0.7154, 0.6222, 0.7169, 0.6217, 0.7184, 0.6211, 0.7198, 0.6205, 0.7212, 0.6198, 0.7227, 0.6191, 0.724, 0.6184, 0.7254, 0.6176, 0.7268, 0.6168, 0.7281, 0.6159, 0.7294, 0.615, 0.7306, 0.6141, 0.7318, 0.6131, 0.733, 0.6121, 0.7342, 0.6111, 0.7353, 0.61, 0.7364, 0.6089, 0.7375, 0.6078, 0.7385, 0.6066, 0.7395, 0.6054, 0.7404, 0.6042, 0.7413, 0.6029, 0.7422, 0.6017, 0.743, 0.6004, 0.7438, 0.599, 0.7445, 0.5977, 0.7452, 0.5963, 0.7459, 0.595, 0.7465, 0.5936, 0.747, 0.5922, 0.7475, 0.5907, 0.748, 0.5893, 0.7484, 0.5878, 0.7488, 0.5864, 0.7491, 0.5849, 0.7494, 0.5834, 0.7496, 0.5819, 0.7498, 0.5804, 0.7499, 0.579, 0.75, 0.5775, 0.75, 0.4242, 0.75, 0.4227, 0.75, 0.4212, 0.7499, 0.4196, 0.7498, 0.4181, 0.7496, 0.4165, 0.7494, 0.415, 0.7491, 0.4135, 0.7488, 0.412, 0.7484, 0.4105, 0.7479, 0.409, 0.7475, 0.4076, 0.7469, 0.4061, 0.7464, 0.4047, 0.7457, 0.4033, 0.7451, 0.4019, 0.7443, 0.4005, 0.7436, 0.3992, 0.7428, 0.3979, 0.7419, 0.3966, 0.741, 0.3953, 0.7401, 0.3941, 0.7391, 0.3929, 0.7381, 0.3917, 0.737, 0.3905, 0.7359, 0.3894, 0.7348, 0.3883, 0.7336, 0.3873, 0.7324, 0.3863, 0.7312, 0.3853, 0.7299, 0.3844, 0.7286, 0.3835, 0.7273, 0.3827, 0.7259, 0.3819, 0.7245, 0.3811, 0.7231, 0.3804, 0.7217, 0.3797, 0.7202, 0.3791, 0.7187, 0.3785, 0.7172, 0.3779, 0.7157, 0.3774, 0.7141, 0.377, 0.7126, 0.3765, 0.711, 0.3762, 0.7094, 0.3759, 0.7078, 0.3756, 0.7062, 0.3754, 0.7046, 0.3752, 0.703, 0.3751, 0.7014, 0.375, 0.6997, 0.375, 0.6981, 0.375, 0.549, 0.125, 0.549, 0.125, 0.5474, 0.375, 0.5474, 0.375, 0.5474, 0.125, 0.5474, 0.125, 0.5459, 0.375, 0.5459, 0.375, 0.5459, 0.125, 0.5459, 0.125, 0.5444, 0.375, 0.5444, 0.375, 0.5444, 0.125, 0.5444, 0.125, 0.5428, 0.375, 0.5428, 0.375, 0.5428, 0.125, 0.5428, 0.125, 0.5413, 0.375, 0.5413, 0.375, 0.5413, 0.125, 0.5413, 0.125, 0.5398, 0.375, 0.5398, 0.375, 0.5398, 0.125, 0.5398, 0.125, 0.5383, 0.375, 0.5383, 0.375, 0.5383, 0.125, 0.5383, 0.125, 0.5368, 0.375, 0.5368, 0.375, 0.5368, 0.125, 0.5368, 0.125, 0.5353, 0.375, 0.5353, 0.375, 0.5353, 0.125, 0.5353, 0.125, 0.5338, 0.375, 0.5338, 0.375, 0.5338, 0.125, 0.5338, 0.125, 0.5324, 0.375, 0.5324, 0.375, 0.5324, 0.125, 0.5324, 0.125, 0.5309, 0.375, 0.5309, 0.375, 0.5309, 0.125, 0.5309, 0.125, 0.5295, 0.375, 0.5295, 0.375, 0.5295, 0.125, 0.5295, 0.125, 0.5281, 0.375, 0.5281, 0.375, 0.5281, 0.125, 0.5281, 0.125, 0.5267, 0.375, 0.5267, 0.375, 0.5267, 0.125, 0.5267, 0.125, 0.5254, 0.375, 0.5254, 0.375, 0.5254, 0.125, 0.5254, 0.125, 0.524, 0.375, 0.524, 0.375, 0.524, 0.125, 0.524, 0.125, 0.5227, 0.375, 0.5227, 0.375, 0.5227, 0.125, 0.5227, 0.125, 0.5214, 0.375, 0.5214, 0.375, 0.5214, 0.125, 0.5214, 0.125, 0.5202, 0.375, 0.5202, 0.375, 0.5202, 0.125, 0.5202, 0.125, 0.519, 0.375, 0.519, 0.375, 0.519, 0.125, 0.519, 0.125, 0.5178, 0.375, 0.5178, 0.375, 0.5178, 0.125, 0.5178, 0.125, 0.5166, 0.375, 0.5166, 0.375, 0.5166, 0.125, 0.5166, 0.125, 0.5155, 0.375, 0.5155, 0.375, 0.5155, 0.125, 0.5155, 0.125, 0.5, 0.375, 0.5, 0.375, 0.5, 0.375, 0.25, 0.3897, 0.25, 0.3897, 0.5, 0.3897, 0.5, 0.3897, 0.25, 0.3907, 0.25, 0.3907, 0.5, 0.3907, 0.5, 0.3907, 0.25, 0.3919, 0.25, 0.3919, 0.5, 0.3919, 0.5, 0.3919, 0.25, 0.393, 0.25, 0.393, 0.5, 0.393, 0.5, 0.393, 0.25, 0.3942, 0.25, 0.3942, 0.5, 0.3942, 0.5, 0.3942, 0.25, 0.3954, 0.25, 0.3954, 0.5, 0.3954, 0.5, 0.3954, 0.25, 0.3966, 0.25, 0.3966, 0.5, 0.3966, 0.5, 0.3966, 0.25, 0.3978, 0.25, 0.3978, 0.5, 0.3978, 0.5, 0.3978, 0.25, 0.3991, 0.25, 0.3991, 0.5, 0.3991, 0.5, 0.3991, 0.25, 0.4004, 0.25, 0.4004, 0.5, 0.4004, 0.5, 0.4004, 0.25, 0.4017, 0.25, 0.4017, 0.5, 0.4017, 0.5, 0.4017, 0.25, 0.403, 0.25, 0.403, 0.5, 0.403, 0.5, 0.403, 0.25, 0.4044, 0.25, 0.4044, 0.5, 0.4044, 0.5, 0.4044, 0.25, 0.4057, 0.25, 0.4057, 0.5, 0.4057, 0.5, 0.4057, 0.25, 0.4071, 0.25, 0.4071, 0.5, 0.4071, 0.5, 0.4071, 0.25, 0.4085, 0.25, 0.4085, 0.5, 0.4085, 0.5, 0.4085, 0.25, 0.4099, 0.25, 0.4099, 0.5, 0.4099, 0.5, 0.4099, 0.25, 0.4113, 0.25, 0.4113, 0.5, 0.4113, 0.5, 0.4113, 0.25, 0.4128, 0.25, 0.4128, 0.5, 0.4128, 0.5, 0.4128, 0.25, 0.4142, 0.25, 0.4142, 0.5, 0.4142, 0.5, 0.4142, 0.25, 0.4157, 0.25, 0.4157, 0.5, 0.4157, 0.5, 0.4157, 0.25, 0.4171, 0.25, 0.4171, 0.5, 0.4171, 0.5, 0.4171, 0.25, 0.4186, 0.25, 0.4186, 0.5, 0.4186, 0.5, 0.4186, 0.25, 0.42, 0.25, 0.42, 0.5, 0.42, 0.5, 0.42, 0.25, 0.4215, 0.25, 0.4215, 0.5, 0.125, 0.549, 0.375, 0.549, 0.375, 0.6981, 0.125, 0.6981])
me_cube.update()

# ---- objects
ob_phone = bpy.data.objects.new('phone', me_phone)
ob_cylinder = bpy.data.objects.new('Cylinder', me_cylinder)
ob_camera = bpy.data.objects.new('camera', me_cube)

# ---- transforms, parenting, visibility, modifiers, constraints
ob_phone.location = (0.0, 0.0, 0.0)
ob_phone.lock_rotations_4d = False
ob_phone.empty_display_type = 'ARROWS'
ob_phone.lineart.crease_threshold = 0.0
_m = ob_phone.modifiers.new('Boolean', 'BOOLEAN')
_m.object = ob_cylinder
ob_cylinder.location = (0.0, 0.0, 0.6891)
ob_cylinder.scale = (0.01991, 0.07231, 0.07758)
ob_camera.location = (-0.6389, 0.02655, 2.166)
ob_camera.scale = (0.02313, 0.1935, 0.1854)

# ---- collection membership
col_collection.objects.link(ob_phone)
col_collection.objects.link(ob_cylinder)
col_collection.objects.link(ob_camera)

# ---- scene / render settings (as saved in the file)
scene.frame_start = 1; scene.frame_end = 250; scene.frame_set(1)
scene.render.engine = 'BLENDER_EEVEE_NEXT'
scene.cycles.sampling_pattern = 'TABULATED_SOBOL'
bpy.context.view_layer.update()

# ---- added for rendering (the .blend has no active camera and no usable light): camera, sun
cam_auto = bpy.data.cameras.new('AutoCamera')
cam_auto.lens = 50.0
cam_auto.sensor_width = 36.0
cam_auto.clip_end = 1000.0
ob_auto_camera = bpy.data.objects.new('AutoCamera', cam_auto)
scene.collection.objects.link(ob_auto_camera)
ob_auto_camera.location = (2.09581, -2.52593, 3.28026)
ob_auto_camera.rotation_euler = (1.09748, -7.21219e-08, 0.694738)
scene.camera = ob_auto_camera
light_auto_sun = bpy.data.lights.new('AutoSun', 'SUN')
light_auto_sun.energy = 3.0
light_auto_sun.angle = 0.0523599
ob_auto_sun = bpy.data.objects.new('AutoSun', light_auto_sun)
scene.collection.objects.link(ob_auto_sun)
ob_auto_sun.rotation_euler = (0.872665, 0.174533, 0.523599)
bpy.context.view_layer.update()
